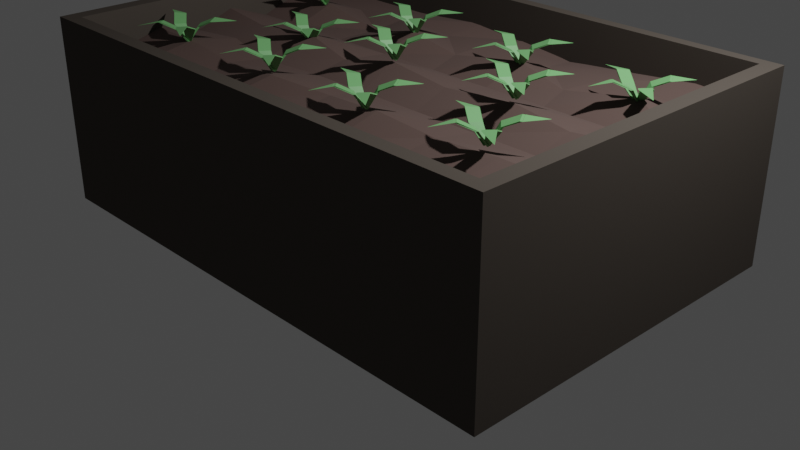 # Source: GardenBed.blend  (saved by Blender 3.4.6; exported with 4.5.12 LTS)
import bpy
from mathutils import Matrix  # noqa: F401  (used for matrix-valued properties, if any)

bpy.ops.wm.read_factory_settings(use_empty=True)
scene = bpy.context.scene
scene.name = 'Scene'

# ---- collections
col_collection = bpy.data.collections.new('Collection'); scene.collection.children.link(col_collection)

# ---- materials (node trees are filled in below, after node groups)
mat_material = bpy.data.materials.new('Material')
mat_material.alpha_threshold = 0.0
mat_material.use_transparent_shadow = False
mat_material.roughness = 0.5
mat_material.line_color = (0.0, 0.0, 0.0, 1.0)
mat_material_002 = bpy.data.materials.new('Material.002')
mat_material_002.use_transparent_shadow = False
mat_material_001 = bpy.data.materials.new('Material.001')
mat_material_001.use_transparent_shadow = False

# ---- material node trees
mat_material.use_nodes = True; mat_material.node_tree.nodes.clear()
_N = mat_material.node_tree.nodes; _L = mat_material.node_tree.links
n0 = _N.new('ShaderNodeOutputMaterial'); n0.name = 'Material Output'; n0.location = (300, 300)
n1 = _N.new('ShaderNodeBsdfPrincipled'); n1.name = 'Principled BSDF'; n1.location = (10, 300)
n1.distribution = 'GGX'
n1.subsurface_method = 'RANDOM_WALK_SKIN'
n1.inputs[0].default_value = (0.07983, 0.06809, 0.05823, 1.0)
n1.inputs[2].default_value = 1.0
n1.inputs[3].default_value = 1.45
n1.inputs[13].default_value = 0.0
n1.inputs[27].default_value = (0.0, 0.0, 0.0, 1.0)
n1.inputs[28].default_value = 1.0
_L.new(n1.outputs[0], n0.inputs[0])
n0.is_active_output = True
mat_material_002.use_nodes = True; mat_material_002.node_tree.nodes.clear()
_N = mat_material_002.node_tree.nodes; _L = mat_material_002.node_tree.links
n0 = _N.new('ShaderNodeBsdfPrincipled'); n0.name = 'Principled BSDF'; n0.location = (10, 300)
n0.distribution = 'GGX'
n0.subsurface_method = 'RANDOM_WALK_SKIN'
n0.inputs[0].default_value = (0.1007, 0.06493, 0.05642, 1.0)
n0.inputs[2].default_value = 1.0
n0.inputs[3].default_value = 1.45
n0.inputs[13].default_value = 0.5545
n0.inputs[27].default_value = (0.0, 0.0, 0.0, 1.0)
n0.inputs[28].default_value = 1.0
n1 = _N.new('ShaderNodeOutputMaterial'); n1.name = 'Material Output'; n1.location = (300, 300)
_L.new(n0.outputs[0], n1.inputs[0])
n1.is_active_output = True
mat_material_001.use_nodes = True; mat_material_001.node_tree.nodes.clear()
_N = mat_material_001.node_tree.nodes; _L = mat_material_001.node_tree.links
n0 = _N.new('ShaderNodeBsdfPrincipled'); n0.name = 'Principled BSDF'; n0.location = (10, 300)
n0.distribution = 'GGX'
n0.subsurface_method = 'RANDOM_WALK_SKIN'
n0.inputs[0].default_value = (0.1743, 0.4604, 0.1652, 1.0)
n0.inputs[3].default_value = 1.45
n0.inputs[27].default_value = (0.0, 0.0, 0.0, 1.0)
n0.inputs[28].default_value = 1.0
n1 = _N.new('ShaderNodeOutputMaterial'); n1.name = 'Material Output'; n1.location = (300, 300)
_L.new(n0.outputs[0], n1.inputs[0])
n1.is_active_output = True

# ---- world
world_world = bpy.data.worlds.new('World'); scene.world = world_world
world_world.use_nodes = True; world_world.node_tree.nodes.clear()
_N = world_world.node_tree.nodes; _L = world_world.node_tree.links
n0 = _N.new('ShaderNodeOutputWorld'); n0.name = 'World Output'; n0.location = (300, 300)
n1 = _N.new('ShaderNodeBackground'); n1.name = 'Background'; n1.location = (10, 300)
n1.inputs[0].default_value = (0.05088, 0.05088, 0.05088, 1.0)
_L.new(n1.outputs[0], n0.inputs[0])
n0.is_active_output = True
world_world.color = (0.05088, 0.05088, 0.05088)
world_world.use_sun_shadow = False
world_world.sun_shadow_jitter_overblur = 0.0

# ---- cameras
cam_camera = bpy.data.cameras.new('Camera')
cam_camera.clip_end = 100.0
cam_camera.ortho_scale = 7.314

# ---- lights
light_light = bpy.data.lights.new('Light', 'POINT')
light_light.transmission_factor = 0.0
light_light.energy = 1000.0
light_light.shadow_soft_size = 0.1
light_light.shadow_maximum_resolution = 0.006
light_light.use_absolute_resolution = True

# ---- meshes
me_cube = bpy.data.meshes.new('Cube')
me_cube.from_pydata([(0.8829, 0.8829, 1.0), (0.9386, 0.9442, -1.0), (0.8829, -0.8829, 1.0), (0.9386, -0.9564, -1.0), (-0.8829, 0.8829, 1.0), (-0.9371, 0.9442, -1.0), (-0.8829, -0.8829, 1.0), (-0.9371, -0.9564, -1.0), (0.9386, -0.9564, 1.0), (-0.9371, -0.9564, 1.0), (0.9386, 0.9442, 1.0), (-0.9371, 0.9442, 1.0), (0.8829, -0.8829, 0.2341), (-0.8829, -0.8829, 0.2341), (0.8829, 0.8829, 0.2341), (-0.8829, 0.8829, 0.2341)], [], [(0, 4, 15, 14), (3, 8, 9, 7), (7, 9, 11, 5), (5, 1, 3, 7), (1, 10, 8, 3), (5, 11, 10, 1), (2, 6, 9, 8), (0, 2, 8, 10), (6, 4, 11, 9), (4, 0, 10, 11), (14, 15, 13, 12), (2, 0, 14, 12), (4, 6, 13, 15), (6, 2, 12, 13)])
_uv = me_cube.uv_layers.new(name='UVMap')
_uv.uv.foreach_set('vector', [0.6396, 0.5146, 0.8604, 0.5146, 0.8604, 0.5146, 0.6396, 0.5146, 0.375, 0.75, 0.625, 0.75, 0.625, 1.0, 0.375, 1.0, 0.375, 0.0, 0.625, 0.0, 0.625, 0.25, 0.375, 0.25, 0.125, 0.5, 0.375, 0.5, 0.375, 0.75, 0.125, 0.75, 0.375, 0.5, 0.625, 0.5, 0.625, 0.75, 0.375, 0.75, 0.375, 0.25, 0.625, 0.25, 0.625, 0.5, 0.375, 0.5, 0.6396, 0.7354, 0.8604, 0.7354, 0.875, 0.75, 0.625, 0.75, 0.6396, 0.5146, 0.6396, 0.7354, 0.625, 0.75, 0.625, 0.5, 0.8604, 0.7354, 0.8604, 0.5146, 0.875, 0.5, 0.875, 0.75, 0.8604, 0.5146, 0.6396, 0.5146, 0.625, 0.5, 0.875, 0.5, 0.6396, 0.5146, 0.8604, 0.5146, 0.8604, 0.7354, 0.6396, 0.7354, 0.6396, 0.7354, 0.6396, 0.5146, 0.6396, 0.5146, 0.6396, 0.7354, 0.8604, 0.5146, 0.8604, 0.7354, 0.8604, 0.7354, 0.8604, 0.5146, 0.8604, 0.7354, 0.6396, 0.7354, 0.6396, 0.7354, 0.8604, 0.7354])
me_cube.materials.append(mat_material)
me_cube.use_mirror_vertex_groups = False
me_cube.update()
me_cube_001 = bpy.data.meshes.new('Cube.001')
me_cube_001.from_pydata([(-1.0, -1.0, -1.0), (-1.0, -1.0, 1.0), (-1.0, 1.0, -1.0), (-1.0, 1.0, 1.0), (1.0, -1.0, -1.0), (1.0, -1.0, 1.0), (1.0, 1.0, -1.0), (1.0, 1.0, 1.0), (-1.0, 0.75, -1.0), (-1.0, 0.5, -1.0), (-1.0, 0.25, -1.0), (-1.0, 0.0, -1.0), (-1.0, -0.25, -1.0), (-1.0, -0.5, -1.0), (-1.0, -0.75, -1.0), (-1.0, -0.75, 1.0), (-1.0, -0.5, 1.318), (-1.0, -0.25, 1.0), (-1.0, 0.0, 1.431), (-1.0, 0.25, 1.0), (-1.0, 0.5, 1.399), (-1.0, 0.75, 0.9951), (1.0, -0.75, -1.0), (1.0, -0.5, -1.0), (1.0, -0.25, -1.0), (1.0, 0.0, -1.0), (1.0, 0.25, -1.0), (1.0, 0.5, -1.0), (1.0, 0.75, -1.0), (1.0, 0.75, 1.0), (1.0, 0.5, 0.8316), (1.0, 0.25, 1.0), (1.0, 0.0, 1.431), (1.0, -0.25, 1.0), (1.0, -0.5, 1.318), (1.0, -0.75, 1.0), (0.75, 1.0, -1.0), (0.5, 1.0, -1.0), (0.25, 1.0, -1.0), (0.0, 1.0, -1.0), (-0.25, 1.0, -1.0), (-0.5, 1.0, -1.0), (-0.75, 1.0, -1.0), (-0.75, 1.0, 1.0), (-0.51, 1.022, 1.001), (-0.2203, 1.014, 1.152), (0.0, 1.0, 1.0), (0.227, 0.9676, 0.8402), (0.5, 1.0, 1.0), (0.7799, 1.003, 1.199), (-0.75, -1.0, -1.0), (-0.5, -1.0, -1.0), (-0.25, -1.0, -1.0), (0.0, -1.0, -1.0), (0.25, -1.0, -1.0), (0.5, -1.0, -1.0), (0.75, -1.0, -1.0), (0.75, -1.0, 1.0), (0.5273, -1.001, 1.132), (0.2252, -1.036, 0.9551), (0.02425, -1.025, 1.167), (-0.2643, -0.9936, 0.9183), (-0.4766, -0.9752, 1.061), (-0.7716, -1.049, 0.9976), (-0.75, 0.75, 1.0), (-0.5036, 0.7643, 1.084), (-0.25, 0.75, 1.0), (-0.03726, 0.7755, 1.116), (0.25, 0.75, 1.0), (0.5068, 0.7691, 1.102), (0.75, 0.75, 1.0), (-0.75, 0.5, 1.399), (-0.5109, 0.5494, 0.9393), (-0.2417, 0.4624, 1.397), (-0.03889, 0.4782, 1.095), (0.25, 0.5, 1.399), (0.4602, 0.4699, 1.074), (0.75, 0.5, 1.399), (-0.7663, 0.2748, 0.9515), (-0.5, 0.25, 1.0), (-0.25, 0.25, 1.0), (0.0, 0.25, 1.0), (0.25, 0.25, 1.0), (0.5, 0.25, 1.0), (0.75, 0.25, 1.0), (-0.7429, -0.02837, 1.291), (-0.456, -0.01311, 1.455), (-0.2415, -0.0532, 1.181), (-0.04493, 0.01338, 1.406), (0.2311, -0.02121, 1.278), (0.5271, -0.0103, 1.429), (0.7485, -0.02743, 1.253), (-0.7167, -0.2397, 1.163), (-0.5005, -0.3014, 1.02), (-0.25, -0.25, 1.0), (0.0, -0.25, 1.0), (0.25, -0.25, 1.0), (0.5, -0.25, 1.0), (0.75, -0.25, 1.0), (-0.75, -0.5, 1.318), (-0.5312, -0.4868, 1.071), (-0.2405, -0.5429, 1.316), (-0.009788, -0.4536, 1.131), (0.25, -0.5, 1.318), (0.481, -0.4688, 1.119), (0.75, -0.5, 1.318), (-0.738, -0.772, 1.132), (-0.4893, -0.72, 0.9789), (-0.269, -0.7892, 0.9978), (0.008364, -0.7327, 1.001), (0.25, -0.75, 1.0), (0.4709, -0.7922, 0.9466), (0.7494, -0.7881, 1.102), (0.75, 0.75, -1.0), (0.5, 0.75, -1.0), (0.25, 0.75, -1.0), (0.0, 0.75, -1.0), (-0.25, 0.75, -1.0), (-0.5, 0.75, -1.0), (-0.75, 0.75, -1.0), (0.75, 0.5, -1.0), (0.5, 0.5, -1.0), (0.25, 0.5, -1.0), (0.0, 0.5, -1.0), (-0.25, 0.5, -1.0), (-0.5, 0.5, -1.0), (-0.75, 0.5, -1.0), (0.75, 0.25, -1.0), (0.5, 0.25, -1.0), (0.25, 0.25, -1.0), (0.0, 0.25, -1.0), (-0.25, 0.25, -1.0), (-0.5, 0.25, -1.0), (-0.75, 0.25, -1.0), (0.75, 0.0, -1.0), (0.5, 0.0, -1.0), (0.25, 0.0, -1.0), (0.0, 0.0, -1.0), (-0.25, 0.0, -1.0), (-0.5, 0.0, -1.0), (-0.75, 0.0, -1.0), (0.75, -0.25, -1.0), (0.5, -0.25, -1.0), (0.25, -0.25, -1.0), (0.0, -0.25, -1.0), (-0.25, -0.25, -1.0), (-0.5, -0.25, -1.0), (-0.75, -0.25, -1.0), (0.75, -0.5, -1.0), (0.5, -0.5, -1.0), (0.25, -0.5, -1.0), (0.0, -0.5, -1.0), (-0.25, -0.5, -1.0), (-0.5, -0.5, -1.0), (-0.75, -0.5, -1.0), (0.75, -0.75, -1.0), (0.5, -0.75, -1.0), (0.25, -0.75, -1.0), (0.0, -0.75, -1.0), (-0.25, -0.75, -1.0), (-0.5, -0.75, -1.0), (-0.75, -0.75, -1.0)], [], [(8, 21, 3, 2), (36, 49, 7, 6), (22, 35, 5, 4), (50, 63, 1, 0), (155, 22, 4, 56), (106, 15, 1, 63), (43, 3, 21, 64), (64, 21, 20, 71), (71, 20, 19, 78), (78, 19, 18, 85), (85, 18, 17, 92), (92, 17, 16, 99), (99, 16, 15, 106), (36, 6, 28, 113), (113, 28, 27, 120), (120, 27, 26, 127), (127, 26, 25, 134), (134, 25, 24, 141), (141, 24, 23, 148), (148, 23, 22, 155), (6, 7, 29, 28), (28, 29, 30, 27), (27, 30, 31, 26), (26, 31, 32, 25), (25, 32, 33, 24), (24, 33, 34, 23), (23, 34, 35, 22), (0, 1, 15, 14), (14, 15, 16, 13), (13, 16, 17, 12), (12, 17, 18, 11), (11, 18, 19, 10), (10, 19, 20, 9), (9, 20, 21, 8), (13, 154, 161, 14), (154, 153, 160, 161), (153, 152, 159, 160), (152, 151, 158, 159), (151, 150, 157, 158), (150, 149, 156, 157), (149, 148, 155, 156), (12, 147, 154, 13), (147, 146, 153, 154), (146, 145, 152, 153), (145, 144, 151, 152), (144, 143, 150, 151), (143, 142, 149, 150), (142, 141, 148, 149), (11, 140, 147, 12), (140, 139, 146, 147), (139, 138, 145, 146), (138, 137, 144, 145), (137, 136, 143, 144), (136, 135, 142, 143), (135, 134, 141, 142), (10, 133, 140, 11), (133, 132, 139, 140), (132, 131, 138, 139), (131, 130, 137, 138), (130, 129, 136, 137), (129, 128, 135, 136), (128, 127, 134, 135), (9, 126, 133, 10), (126, 125, 132, 133), (125, 124, 131, 132), (124, 123, 130, 131), (123, 122, 129, 130), (122, 121, 128, 129), (121, 120, 127, 128), (8, 119, 126, 9), (119, 118, 125, 126), (118, 117, 124, 125), (117, 116, 123, 124), (116, 115, 122, 123), (115, 114, 121, 122), (114, 113, 120, 121), (2, 42, 119, 8), (42, 41, 118, 119), (41, 40, 117, 118), (40, 39, 116, 117), (39, 38, 115, 116), (38, 37, 114, 115), (37, 36, 113, 114), (34, 105, 112, 35), (105, 104, 111, 112), (104, 103, 110, 111), (103, 102, 109, 110), (102, 101, 108, 109), (101, 100, 107, 108), (100, 99, 106, 107), (33, 98, 105, 34), (98, 97, 104, 105), (97, 96, 103, 104), (96, 95, 102, 103), (95, 94, 101, 102), (94, 93, 100, 101), (93, 92, 99, 100), (32, 91, 98, 33), (91, 90, 97, 98), (90, 89, 96, 97), (89, 88, 95, 96), (88, 87, 94, 95), (87, 86, 93, 94), (86, 85, 92, 93), (31, 84, 91, 32), (84, 83, 90, 91), (83, 82, 89, 90), (82, 81, 88, 89), (81, 80, 87, 88), (80, 79, 86, 87), (79, 78, 85, 86), (30, 77, 84, 31), (77, 76, 83, 84), (76, 75, 82, 83), (75, 74, 81, 82), (74, 73, 80, 81), (73, 72, 79, 80), (72, 71, 78, 79), (29, 70, 77, 30), (70, 69, 76, 77), (69, 68, 75, 76), (68, 67, 74, 75), (67, 66, 73, 74), (66, 65, 72, 73), (65, 64, 71, 72), (7, 49, 70, 29), (49, 48, 69, 70), (48, 47, 68, 69), (47, 46, 67, 68), (46, 45, 66, 67), (45, 44, 65, 66), (44, 43, 64, 65), (35, 112, 57, 5), (112, 111, 58, 57), (111, 110, 59, 58), (110, 109, 60, 59), (109, 108, 61, 60), (108, 107, 62, 61), (107, 106, 63, 62), (14, 161, 50, 0), (161, 160, 51, 50), (160, 159, 52, 51), (159, 158, 53, 52), (158, 157, 54, 53), (157, 156, 55, 54), (156, 155, 56, 55), (4, 5, 57, 56), (56, 57, 58, 55), (55, 58, 59, 54), (54, 59, 60, 53), (53, 60, 61, 52), (52, 61, 62, 51), (51, 62, 63, 50), (2, 3, 43, 42), (42, 43, 44, 41), (41, 44, 45, 40), (40, 45, 46, 39), (39, 46, 47, 38), (38, 47, 48, 37), (37, 48, 49, 36)])
_uv = me_cube_001.uv_layers.new(name='UVMap')
_uv.uv.foreach_set('vector', [0.375, 0.2188, 0.625, 0.2188, 0.625, 0.25, 0.375, 0.25, 0.375, 0.4688, 0.625, 0.4688, 0.625, 0.5, 0.375, 0.5, 0.375, 0.7188, 0.625, 0.7188, 0.625, 0.75, 0.375, 0.75, 0.375, 0.9688, 0.625, 0.9688, 0.625, 1.0, 0.375, 1.0, 0.3438, 0.7188, 0.375, 0.7188, 0.375, 0.75, 0.3438, 0.75, 0.8438, 0.7188, 0.875, 0.7188, 0.875, 0.75, 0.8438, 0.75, 0.8438, 0.5, 0.875, 0.5, 0.875, 0.5312, 0.8438, 0.5312, 0.8438, 0.5312, 0.875, 0.5312, 0.875, 0.5625, 0.8438, 0.5625, 0.8438, 0.5625, 0.875, 0.5625, 0.875, 0.5938, 0.8438, 0.5938, 0.8438, 0.5938, 0.875, 0.5938, 0.875, 0.625, 0.8438, 0.625, 0.8438, 0.625, 0.875, 0.625, 0.875, 0.6562, 0.8438, 0.6562, 0.8438, 0.6562, 0.875, 0.6562, 0.875, 0.6875, 0.8438, 0.6875, 0.8438, 0.6875, 0.875, 0.6875, 0.875, 0.7188, 0.8438, 0.7188, 0.3438, 0.5, 0.375, 0.5, 0.375, 0.5312, 0.3438, 0.5312, 0.3438, 0.5312, 0.375, 0.5312, 0.375, 0.5625, 0.3438, 0.5625, 0.3438, 0.5625, 0.375, 0.5625, 0.375, 0.5938, 0.3438, 0.5938, 0.3438, 0.5938, 0.375, 0.5938, 0.375, 0.625, 0.3438, 0.625, 0.3438, 0.625, 0.375, 0.625, 0.375, 0.6562, 0.3438, 0.6562, 0.3438, 0.6562, 0.375, 0.6562, 0.375, 0.6875, 0.3438, 0.6875, 0.3438, 0.6875, 0.375, 0.6875, 0.375, 0.7188, 0.3438, 0.7188, 0.375, 0.5, 0.625, 0.5, 0.625, 0.5312, 0.375, 0.5312, 0.375, 0.5312, 0.625, 0.5312, 0.625, 0.5625, 0.375, 0.5625, 0.375, 0.5625, 0.625, 0.5625, 0.625, 0.5938, 0.375, 0.5938, 0.375, 0.5938, 0.625, 0.5938, 0.625, 0.625, 0.375, 0.625, 0.375, 0.625, 0.625, 0.625, 0.625, 0.6562, 0.375, 0.6562, 0.375, 0.6562, 0.625, 0.6562, 0.625, 0.6875, 0.375, 0.6875, 0.375, 0.6875, 0.625, 0.6875, 0.625, 0.7188, 0.375, 0.7188, 0.375, 0.0, 0.625, 0.0, 0.625, 0.03125, 0.375, 0.03125, 0.375, 0.03125, 0.625, 0.03125, 0.625, 0.0625, 0.375, 0.0625, 0.375, 0.0625, 0.625, 0.0625, 0.625, 0.09375, 0.375, 0.09375, 0.375, 0.09375, 0.625, 0.09375, 0.625, 0.125, 0.375, 0.125, 0.375, 0.125, 0.625, 0.125, 0.625, 0.1562, 0.375, 0.1562, 0.375, 0.1562, 0.625, 0.1562, 0.625, 0.1875, 0.375, 0.1875, 0.375, 0.1875, 0.625, 0.1875, 0.625, 0.2188, 0.375, 0.2188, 0.125, 0.6875, 0.1562, 0.6875, 0.1562, 0.7188, 0.125, 0.7188, 0.1562, 0.6875, 0.1875, 0.6875, 0.1875, 0.7188, 0.1562, 0.7188, 0.1875, 0.6875, 0.2188, 0.6875, 0.2188, 0.7188, 0.1875, 0.7188, 0.2188, 0.6875, 0.25, 0.6875, 0.25, 0.7188, 0.2188, 0.7188, 0.25, 0.6875, 0.2812, 0.6875, 0.2812, 0.7188, 0.25, 0.7188, 0.2812, 0.6875, 0.3125, 0.6875, 0.3125, 0.7188, 0.2812, 0.7188, 0.3125, 0.6875, 0.3438, 0.6875, 0.3438, 0.7188, 0.3125, 0.7188, 0.125, 0.6562, 0.1562, 0.6562, 0.1562, 0.6875, 0.125, 0.6875, 0.1562, 0.6562, 0.1875, 0.6562, 0.1875, 0.6875, 0.1562, 0.6875, 0.1875, 0.6562, 0.2188, 0.6563, 0.2188, 0.6875, 0.1875, 0.6875, 0.2188, 0.6563, 0.25, 0.6563, 0.25, 0.6875, 0.2188, 0.6875, 0.25, 0.6563, 0.2812, 0.6562, 0.2812, 0.6875, 0.25, 0.6875, 0.2812, 0.6562, 0.3125, 0.6562, 0.3125, 0.6875, 0.2812, 0.6875, 0.3125, 0.6562, 0.3438, 0.6562, 0.3438, 0.6875, 0.3125, 0.6875, 0.125, 0.625, 0.1562, 0.625, 0.1562, 0.6562, 0.125, 0.6562, 0.1562, 0.625, 0.1875, 0.625, 0.1875, 0.6562, 0.1562, 0.6562, 0.1875, 0.625, 0.2188, 0.625, 0.2188, 0.6563, 0.1875, 0.6562, 0.2188, 0.625, 0.25, 0.625, 0.25, 0.6563, 0.2188, 0.6563, 0.25, 0.625, 0.2812, 0.625, 0.2812, 0.6562, 0.25, 0.6563, 0.2812, 0.625, 0.3125, 0.625, 0.3125, 0.6562, 0.2812, 0.6562, 0.3125, 0.625, 0.3438, 0.625, 0.3438, 0.6562, 0.3125, 0.6562, 0.125, 0.5938, 0.1562, 0.5938, 0.1562, 0.625, 0.125, 0.625, 0.1562, 0.5938, 0.1875, 0.5938, 0.1875, 0.625, 0.1562, 0.625, 0.1875, 0.5938, 0.2188, 0.5938, 0.2188, 0.625, 0.1875, 0.625, 0.2188, 0.5938, 0.25, 0.5938, 0.25, 0.625, 0.2188, 0.625, 0.25, 0.5938, 0.2812, 0.5938, 0.2812, 0.625, 0.25, 0.625, 0.2812, 0.5938, 0.3125, 0.5938, 0.3125, 0.625, 0.2812, 0.625, 0.3125, 0.5938, 0.3438, 0.5938, 0.3438, 0.625, 0.3125, 0.625, 0.125, 0.5625, 0.1562, 0.5625, 0.1562, 0.5938, 0.125, 0.5938, 0.1562, 0.5625, 0.1875, 0.5625, 0.1875, 0.5938, 0.1562, 0.5938, 0.1875, 0.5625, 0.2188, 0.5625, 0.2188, 0.5938, 0.1875, 0.5938, 0.2188, 0.5625, 0.25, 0.5625, 0.25, 0.5938, 0.2188, 0.5938, 0.25, 0.5625, 0.2812, 0.5625, 0.2812, 0.5938, 0.25, 0.5938, 0.2812, 0.5625, 0.3125, 0.5625, 0.3125, 0.5938, 0.2812, 0.5938, 0.3125, 0.5625, 0.3438, 0.5625, 0.3438, 0.5938, 0.3125, 0.5938, 0.125, 0.5312, 0.1562, 0.5312, 0.1562, 0.5625, 0.125, 0.5625, 0.1562, 0.5312, 0.1875, 0.5312, 0.1875, 0.5625, 0.1562, 0.5625, 0.1875, 0.5312, 0.2188, 0.5312, 0.2188, 0.5625, 0.1875, 0.5625, 0.2188, 0.5312, 0.25, 0.5312, 0.25, 0.5625, 0.2188, 0.5625, 0.25, 0.5312, 0.2812, 0.5312, 0.2812, 0.5625, 0.25, 0.5625, 0.2812, 0.5312, 0.3125, 0.5312, 0.3125, 0.5625, 0.2812, 0.5625, 0.3125, 0.5312, 0.3438, 0.5312, 0.3438, 0.5625, 0.3125, 0.5625, 0.125, 0.5, 0.1562, 0.5, 0.1562, 0.5312, 0.125, 0.5312, 0.1562, 0.5, 0.1875, 0.5, 0.1875, 0.5312, 0.1562, 0.5312, 0.1875, 0.5, 0.2188, 0.5, 0.2188, 0.5312, 0.1875, 0.5312, 0.2188, 0.5, 0.25, 0.5, 0.25, 0.5312, 0.2188, 0.5312, 0.25, 0.5, 0.2812, 0.5, 0.2812, 0.5312, 0.25, 0.5312, 0.2812, 0.5, 0.3125, 0.5, 0.3125, 0.5312, 0.2812, 0.5312, 0.3125, 0.5, 0.3438, 0.5, 0.3438, 0.5312, 0.3125, 0.5312, 0.625, 0.6875, 0.6562, 0.6875, 0.6562, 0.7188, 0.625, 0.7188, 0.6562, 0.6875, 0.6875, 0.6875, 0.6875, 0.7188, 0.6562, 0.7188, 0.6875, 0.6875, 0.7188, 0.6875, 0.7188, 0.7188, 0.6875, 0.7188, 0.7188, 0.6875, 0.75, 0.6875, 0.75, 0.7188, 0.7188, 0.7188, 0.75, 0.6875, 0.7812, 0.6875, 0.7812, 0.7188, 0.75, 0.7188, 0.7812, 0.6875, 0.8125, 0.6875, 0.8125, 0.7188, 0.7812, 0.7188, 0.8125, 0.6875, 0.8438, 0.6875, 0.8438, 0.7188, 0.8125, 0.7188, 0.625, 0.6562, 0.6562, 0.6562, 0.6562, 0.6875, 0.625, 0.6875, 0.6562, 0.6562, 0.6875, 0.6562, 0.6875, 0.6875, 0.6562, 0.6875, 0.6875, 0.6562, 0.7188, 0.6563, 0.7188, 0.6875, 0.6875, 0.6875, 0.7188, 0.6563, 0.75, 0.6563, 0.75, 0.6875, 0.7188, 0.6875, 0.75, 0.6563, 0.7812, 0.6562, 0.7812, 0.6875, 0.75, 0.6875, 0.7812, 0.6562, 0.8125, 0.6562, 0.8125, 0.6875, 0.7812, 0.6875, 0.8125, 0.6562, 0.8438, 0.6562, 0.8438, 0.6875, 0.8125, 0.6875, 0.625, 0.625, 0.6562, 0.625, 0.6562, 0.6562, 0.625, 0.6562, 0.6562, 0.625, 0.6875, 0.625, 0.6875, 0.6562, 0.6562, 0.6562, 0.6875, 0.625, 0.7188, 0.625, 0.7188, 0.6563, 0.6875, 0.6562, 0.7188, 0.625, 0.75, 0.625, 0.75, 0.6563, 0.7188, 0.6563, 0.75, 0.625, 0.7812, 0.625, 0.7812, 0.6562, 0.75, 0.6563, 0.7812, 0.625, 0.8125, 0.625, 0.8125, 0.6562, 0.7812, 0.6562, 0.8125, 0.625, 0.8438, 0.625, 0.8438, 0.6562, 0.8125, 0.6562, 0.625, 0.5938, 0.6562, 0.5938, 0.6562, 0.625, 0.625, 0.625, 0.6562, 0.5938, 0.6875, 0.5938, 0.6875, 0.625, 0.6562, 0.625, 0.6875, 0.5938, 0.7188, 0.5938, 0.7188, 0.625, 0.6875, 0.625, 0.7188, 0.5938, 0.75, 0.5938, 0.75, 0.625, 0.7188, 0.625, 0.75, 0.5938, 0.7812, 0.5938, 0.7812, 0.625, 0.75, 0.625, 0.7812, 0.5938, 0.8125, 0.5938, 0.8125, 0.625, 0.7812, 0.625, 0.8125, 0.5938, 0.8438, 0.5938, 0.8438, 0.625, 0.8125, 0.625, 0.625, 0.5625, 0.6562, 0.5625, 0.6562, 0.5938, 0.625, 0.5938, 0.6562, 0.5625, 0.6875, 0.5625, 0.6875, 0.5938, 0.6562, 0.5938, 0.6875, 0.5625, 0.7188, 0.5625, 0.7188, 0.5938, 0.6875, 0.5938, 0.7188, 0.5625, 0.75, 0.5625, 0.75, 0.5938, 0.7188, 0.5938, 0.75, 0.5625, 0.7812, 0.5625, 0.7812, 0.5938, 0.75, 0.5938, 0.7812, 0.5625, 0.8125, 0.5625, 0.8125, 0.5938, 0.7812, 0.5938, 0.8125, 0.5625, 0.8438, 0.5625, 0.8438, 0.5938, 0.8125, 0.5938, 0.625, 0.5312, 0.6562, 0.5312, 0.6562, 0.5625, 0.625, 0.5625, 0.6562, 0.5312, 0.6875, 0.5312, 0.6875, 0.5625, 0.6562, 0.5625, 0.6875, 0.5312, 0.7188, 0.5312, 0.7188, 0.5625, 0.6875, 0.5625, 0.7188, 0.5312, 0.75, 0.5312, 0.75, 0.5625, 0.7188, 0.5625, 0.75, 0.5312, 0.7812, 0.5312, 0.7812, 0.5625, 0.75, 0.5625, 0.7812, 0.5312, 0.8125, 0.5312, 0.8125, 0.5625, 0.7812, 0.5625, 0.8125, 0.5312, 0.8438, 0.5312, 0.8438, 0.5625, 0.8125, 0.5625, 0.625, 0.5, 0.6562, 0.5, 0.6562, 0.5312, 0.625, 0.5312, 0.6562, 0.5, 0.6875, 0.5, 0.6875, 0.5312, 0.6562, 0.5312, 0.6875, 0.5, 0.7188, 0.5, 0.7188, 0.5312, 0.6875, 0.5312, 0.7188, 0.5, 0.75, 0.5, 0.75, 0.5312, 0.7188, 0.5312, 0.75, 0.5, 0.7812, 0.5, 0.7812, 0.5312, 0.75, 0.5312, 0.7812, 0.5, 0.8125, 0.5, 0.8125, 0.5312, 0.7812, 0.5312, 0.8125, 0.5, 0.8438, 0.5, 0.8438, 0.5312, 0.8125, 0.5312, 0.625, 0.7188, 0.6562, 0.7188, 0.6562, 0.75, 0.625, 0.75, 0.6562, 0.7188, 0.6875, 0.7188, 0.6875, 0.75, 0.6562, 0.75, 0.6875, 0.7188, 0.7188, 0.7188, 0.7188, 0.75, 0.6875, 0.75, 0.7188, 0.7188, 0.75, 0.7188, 0.75, 0.75, 0.7188, 0.75, 0.75, 0.7188, 0.7812, 0.7188, 0.7812, 0.75, 0.75, 0.75, 0.7812, 0.7188, 0.8125, 0.7188, 0.8125, 0.75, 0.7812, 0.75, 0.8125, 0.7188, 0.8438, 0.7188, 0.8438, 0.75, 0.8125, 0.75, 0.125, 0.7188, 0.1562, 0.7188, 0.1562, 0.75, 0.125, 0.75, 0.1562, 0.7188, 0.1875, 0.7188, 0.1875, 0.75, 0.1562, 0.75, 0.1875, 0.7188, 0.2188, 0.7188, 0.2188, 0.75, 0.1875, 0.75, 0.2188, 0.7188, 0.25, 0.7188, 0.25, 0.75, 0.2188, 0.75, 0.25, 0.7188, 0.2812, 0.7188, 0.2812, 0.75, 0.25, 0.75, 0.2812, 0.7188, 0.3125, 0.7188, 0.3125, 0.75, 0.2812, 0.75, 0.3125, 0.7188, 0.3438, 0.7188, 0.3438, 0.75, 0.3125, 0.75, 0.375, 0.75, 0.625, 0.75, 0.625, 0.7812, 0.375, 0.7812, 0.375, 0.7812, 0.625, 0.7812, 0.625, 0.8125, 0.375, 0.8125, 0.375, 0.8125, 0.625, 0.8125, 0.625, 0.8438, 0.375, 0.8438, 0.375, 0.8438, 0.625, 0.8438, 0.625, 0.875, 0.375, 0.875, 0.375, 0.875, 0.625, 0.875, 0.625, 0.9062, 0.375, 0.9062, 0.375, 0.9062, 0.625, 0.9062, 0.625, 0.9375, 0.375, 0.9375, 0.375, 0.9375, 0.625, 0.9375, 0.625, 0.9688, 0.375, 0.9688, 0.375, 0.25, 0.625, 0.25, 0.625, 0.2812, 0.375, 0.2812, 0.375, 0.2812, 0.625, 0.2812, 0.625, 0.3125, 0.375, 0.3125, 0.375, 0.3125, 0.625, 0.3125, 0.625, 0.3438, 0.375, 0.3438, 0.375, 0.3438, 0.625, 0.3438, 0.625, 0.375, 0.375, 0.375, 0.375, 0.375, 0.625, 0.375, 0.625, 0.4062, 0.375, 0.4062, 0.375, 0.4062, 0.625, 0.4062, 0.625, 0.4375, 0.375, 0.4375, 0.375, 0.4375, 0.625, 0.4375, 0.625, 0.4688, 0.375, 0.4688])
me_cube_001.materials.append(mat_material_002)
me_cube_001.update()
me_cube_007 = bpy.data.meshes.new('Cube.007')
me_cube_007.from_pydata([(-0.01086, -0.7864, -1.052), (-5.444, 5.004, -0.5312), (-0.1823, -0.5738, -1.052), (-5.444, 5.082, -0.5312), (0.2325, 0.5392, -1.028), (-5.286, 5.004, -0.5312), (0.06099, 0.7518, -1.028), (-5.286, 5.082, -0.5312), (-1.618, -1.721, -0.6371), (-3.163, 1.488, -0.4575), (-3.375, 1.921, -0.4628), (-1.859, -1.404, -0.6377), (-2.486, 4.846, -0.5015), (-1.216, 1.963, -0.6557), (-2.274, 4.414, -0.4962), (-0.975, 1.646, -0.6551), (0.2865, -0.2313, -1.052), (-3.251, -12.51, -0.5312), (0.1639, -0.611, -1.052), (-3.28, -12.49, -0.5312), (-0.1382, 0.7291, -1.028), (-3.21, -12.11, -0.5312), (-0.2608, 0.3494, -1.028), (-3.239, -12.09, -0.5312), (0.214, -4.548, -0.6371), (-1.367, -7.634, -0.4575), (-1.581, -8.059, -0.4628), (0.035, -5.077, -0.6377), (-2.427, -5.048, -0.5015), (-1.037, -2.575, -0.6557), (-2.213, -4.623, -0.4962), (-0.8581, -2.046, -0.6551), (0.1379, 0.7481, -1.05), (4.884, -8.291, -0.5293), (0.285, 0.4339, -1.051), (4.877, -8.366, -0.5293), (-0.2193, -0.3859, -1.026), (4.731, -8.191, -0.5293), (-0.07219, -0.7002, -1.026), (4.724, -8.267, -0.5293), (1.783, 0.6445, -0.6352), (2.99, -3.443, -0.4557), (3.157, -3.996, -0.4609), (1.988, 0.1855, -0.6358), (2.027, -6.277, -0.4996), (1.057, -2.679, -0.6538), (1.861, -5.724, -0.4944), (0.852, -2.22, -0.6532), (-0.3383, 0.1399, -1.043), (0.8582, 15.21, -0.5217), (-0.2893, 0.6209, -1.043), (0.8874, 15.22, -0.5217), (0.2021, -0.251, -1.018), (0.8866, 14.8, -0.5217), (0.2511, 0.23, -1.018), (0.9158, 14.81, -0.5217), (-0.9763, 4.123, -0.6276), (-0.05059, 8.688, -0.448), (0.07355, 9.312, -0.4533), (-0.9008, 4.802, -0.6282), (1.329, 7.542, -0.492), (0.476, 3.745, -0.6462), (1.205, 6.918, -0.4867), (0.4005, 3.066, -0.6456)], [], [(9, 1, 3, 10), (10, 3, 7, 12), (12, 7, 5, 14), (14, 5, 1, 9), (2, 6, 4, 0), (7, 3, 1, 5), (4, 15, 8, 0), (15, 14, 9, 8), (6, 13, 15, 4), (13, 12, 14, 15), (2, 11, 13, 6), (11, 10, 12, 13), (0, 8, 11, 2), (8, 9, 10, 11), (25, 17, 19, 26), (26, 19, 23, 28), (28, 23, 21, 30), (30, 21, 17, 25), (18, 22, 20, 16), (23, 19, 17, 21), (20, 31, 24, 16), (31, 30, 25, 24), (22, 29, 31, 20), (29, 28, 30, 31), (18, 27, 29, 22), (27, 26, 28, 29), (16, 24, 27, 18), (24, 25, 26, 27), (41, 33, 35, 42), (42, 35, 39, 44), (44, 39, 37, 46), (46, 37, 33, 41), (34, 38, 36, 32), (39, 35, 33, 37), (36, 47, 40, 32), (47, 46, 41, 40), (38, 45, 47, 36), (45, 44, 46, 47), (34, 43, 45, 38), (43, 42, 44, 45), (32, 40, 43, 34), (40, 41, 42, 43), (57, 49, 51, 58), (58, 51, 55, 60), (60, 55, 53, 62), (62, 53, 49, 57), (50, 54, 52, 48), (55, 51, 49, 53), (52, 63, 56, 48), (63, 62, 57, 56), (54, 61, 63, 52), (61, 60, 62, 63), (50, 59, 61, 54), (59, 58, 60, 61), (48, 56, 59, 50), (56, 57, 58, 59)])
_uv = me_cube_007.uv_layers.new(name='UVMap')
_uv.uv.foreach_set('vector', [0.5417, 0.0, 0.625, 0.0, 0.625, 0.25, 0.5417, 0.25, 0.5417, 0.25, 0.625, 0.25, 0.625, 0.5, 0.5417, 0.5, 0.5417, 0.5, 0.625, 0.5, 0.625, 0.75, 0.5417, 0.75, 0.5417, 0.75, 0.625, 0.75, 0.625, 1.0, 0.5417, 1.0, 0.125, 0.5, 0.375, 0.5, 0.375, 0.75, 0.125, 0.75, 0.625, 0.5, 0.875, 0.5, 0.875, 0.75, 0.625, 0.75, 0.375, 0.75, 0.4583, 0.75, 0.4583, 1.0, 0.375, 1.0, 0.4583, 0.75, 0.5417, 0.75, 0.5417, 1.0, 0.4583, 1.0, 0.375, 0.5, 0.4583, 0.5, 0.4583, 0.75, 0.375, 0.75, 0.4583, 0.5, 0.5417, 0.5, 0.5417, 0.75, 0.4583, 0.75, 0.375, 0.25, 0.4583, 0.25, 0.4583, 0.5, 0.375, 0.5, 0.4583, 0.25, 0.5417, 0.25, 0.5417, 0.5, 0.4583, 0.5, 0.375, 0.0, 0.4583, 0.0, 0.4583, 0.25, 0.375, 0.25, 0.4583, 0.0, 0.5417, 0.0, 0.5417, 0.25, 0.4583, 0.25, 0.5417, 0.0, 0.625, 0.0, 0.625, 0.25, 0.5417, 0.25, 0.5417, 0.25, 0.625, 0.25, 0.625, 0.5, 0.5417, 0.5, 0.5417, 0.5, 0.625, 0.5, 0.625, 0.75, 0.5417, 0.75, 0.5417, 0.75, 0.625, 0.75, 0.625, 1.0, 0.5417, 1.0, 0.125, 0.5, 0.375, 0.5, 0.375, 0.75, 0.125, 0.75, 0.625, 0.5, 0.875, 0.5, 0.875, 0.75, 0.625, 0.75, 0.375, 0.75, 0.4583, 0.75, 0.4583, 1.0, 0.375, 1.0, 0.4583, 0.75, 0.5417, 0.75, 0.5417, 1.0, 0.4583, 1.0, 0.375, 0.5, 0.4583, 0.5, 0.4583, 0.75, 0.375, 0.75, 0.4583, 0.5, 0.5417, 0.5, 0.5417, 0.75, 0.4583, 0.75, 0.375, 0.25, 0.4583, 0.25, 0.4583, 0.5, 0.375, 0.5, 0.4583, 0.25, 0.5417, 0.25, 0.5417, 0.5, 0.4583, 0.5, 0.375, 0.0, 0.4583, 0.0, 0.4583, 0.25, 0.375, 0.25, 0.4583, 0.0, 0.5417, 0.0, 0.5417, 0.25, 0.4583, 0.25, 0.5417, 0.0, 0.625, 0.0, 0.625, 0.25, 0.5417, 0.25, 0.5417, 0.25, 0.625, 0.25, 0.625, 0.5, 0.5417, 0.5, 0.5417, 0.5, 0.625, 0.5, 0.625, 0.75, 0.5417, 0.75, 0.5417, 0.75, 0.625, 0.75, 0.625, 1.0, 0.5417, 1.0, 0.125, 0.5, 0.375, 0.5, 0.375, 0.75, 0.125, 0.75, 0.625, 0.5, 0.875, 0.5, 0.875, 0.75, 0.625, 0.75, 0.375, 0.75, 0.4583, 0.75, 0.4583, 1.0, 0.375, 1.0, 0.4583, 0.75, 0.5417, 0.75, 0.5417, 1.0, 0.4583, 1.0, 0.375, 0.5, 0.4583, 0.5, 0.4583, 0.75, 0.375, 0.75, 0.4583, 0.5, 0.5417, 0.5, 0.5417, 0.75, 0.4583, 0.75, 0.375, 0.25, 0.4583, 0.25, 0.4583, 0.5, 0.375, 0.5, 0.4583, 0.25, 0.5417, 0.25, 0.5417, 0.5, 0.4583, 0.5, 0.375, 0.0, 0.4583, 0.0, 0.4583, 0.25, 0.375, 0.25, 0.4583, 0.0, 0.5417, 0.0, 0.5417, 0.25, 0.4583, 0.25, 0.5417, 0.0, 0.625, 0.0, 0.625, 0.25, 0.5417, 0.25, 0.5417, 0.25, 0.625, 0.25, 0.625, 0.5, 0.5417, 0.5, 0.5417, 0.5, 0.625, 0.5, 0.625, 0.75, 0.5417, 0.75, 0.5417, 0.75, 0.625, 0.75, 0.625, 1.0, 0.5417, 1.0, 0.125, 0.5, 0.375, 0.5, 0.375, 0.75, 0.125, 0.75, 0.625, 0.5, 0.875, 0.5, 0.875, 0.75, 0.625, 0.75, 0.375, 0.75, 0.4583, 0.75, 0.4583, 1.0, 0.375, 1.0, 0.4583, 0.75, 0.5417, 0.75, 0.5417, 1.0, 0.4583, 1.0, 0.375, 0.5, 0.4583, 0.5, 0.4583, 0.75, 0.375, 0.75, 0.4583, 0.5, 0.5417, 0.5, 0.5417, 0.75, 0.4583, 0.75, 0.375, 0.25, 0.4583, 0.25, 0.4583, 0.5, 0.375, 0.5, 0.4583, 0.25, 0.5417, 0.25, 0.5417, 0.5, 0.4583, 0.5, 0.375, 0.0, 0.4583, 0.0, 0.4583, 0.25, 0.375, 0.25, 0.4583, 0.0, 0.5417, 0.0, 0.5417, 0.25, 0.4583, 0.25])
me_cube_007.materials.append(mat_material_001)
me_cube_007.update()
me_cube_002 = bpy.data.meshes.new('Cube.002')
me_cube_002.from_pydata([(-0.01086, -0.7864, -1.052), (-5.444, 5.004, -0.5312), (-0.1823, -0.5738, -1.052), (-5.444, 5.082, -0.5312), (0.2325, 0.5392, -1.028), (-5.286, 5.004, -0.5312), (0.06099, 0.7518, -1.028), (-5.286, 5.082, -0.5312), (-1.618, -1.721, -0.6371), (-3.163, 1.488, -0.4575), (-3.375, 1.921, -0.4628), (-1.859, -1.404, -0.6377), (-2.486, 4.846, -0.5015), (-1.216, 1.963, -0.6557), (-2.274, 4.414, -0.4962), (-0.975, 1.646, -0.6551), (0.2865, -0.2313, -1.052), (-3.251, -12.51, -0.5312), (0.1639, -0.611, -1.052), (-3.28, -12.49, -0.5312), (-0.1382, 0.7291, -1.028), (-3.21, -12.11, -0.5312), (-0.2608, 0.3494, -1.028), (-3.239, -12.09, -0.5312), (0.214, -4.548, -0.6371), (-1.367, -7.634, -0.4575), (-1.581, -8.059, -0.4628), (0.035, -5.077, -0.6377), (-2.427, -5.048, -0.5015), (-1.037, -2.575, -0.6557), (-2.213, -4.623, -0.4962), (-0.8581, -2.046, -0.6551), (0.1379, 0.7481, -1.05), (4.884, -8.291, -0.5293), (0.285, 0.4339, -1.051), (4.877, -8.366, -0.5293), (-0.2193, -0.3859, -1.026), (4.731, -8.191, -0.5293), (-0.07219, -0.7002, -1.026), (4.724, -8.267, -0.5293), (1.783, 0.6445, -0.6352), (2.99, -3.443, -0.4557), (3.157, -3.996, -0.4609), (1.988, 0.1855, -0.6358), (2.027, -6.277, -0.4996), (1.057, -2.679, -0.6538), (1.861, -5.724, -0.4944), (0.852, -2.22, -0.6532), (-0.3383, 0.1399, -1.043), (0.8582, 15.21, -0.5217), (-0.2893, 0.6209, -1.043), (0.8874, 15.22, -0.5217), (0.2021, -0.251, -1.018), (0.8866, 14.8, -0.5217), (0.2511, 0.23, -1.018), (0.9158, 14.81, -0.5217), (-0.9763, 4.123, -0.6276), (-0.05059, 8.688, -0.448), (0.07355, 9.312, -0.4533), (-0.9008, 4.802, -0.6282), (1.329, 7.542, -0.492), (0.476, 3.745, -0.6462), (1.205, 6.918, -0.4867), (0.4005, 3.066, -0.6456)], [], [(9, 1, 3, 10), (10, 3, 7, 12), (12, 7, 5, 14), (14, 5, 1, 9), (2, 6, 4, 0), (7, 3, 1, 5), (4, 15, 8, 0), (15, 14, 9, 8), (6, 13, 15, 4), (13, 12, 14, 15), (2, 11, 13, 6), (11, 10, 12, 13), (0, 8, 11, 2), (8, 9, 10, 11), (25, 17, 19, 26), (26, 19, 23, 28), (28, 23, 21, 30), (30, 21, 17, 25), (18, 22, 20, 16), (23, 19, 17, 21), (20, 31, 24, 16), (31, 30, 25, 24), (22, 29, 31, 20), (29, 28, 30, 31), (18, 27, 29, 22), (27, 26, 28, 29), (16, 24, 27, 18), (24, 25, 26, 27), (41, 33, 35, 42), (42, 35, 39, 44), (44, 39, 37, 46), (46, 37, 33, 41), (34, 38, 36, 32), (39, 35, 33, 37), (36, 47, 40, 32), (47, 46, 41, 40), (38, 45, 47, 36), (45, 44, 46, 47), (34, 43, 45, 38), (43, 42, 44, 45), (32, 40, 43, 34), (40, 41, 42, 43), (57, 49, 51, 58), (58, 51, 55, 60), (60, 55, 53, 62), (62, 53, 49, 57), (50, 54, 52, 48), (55, 51, 49, 53), (52, 63, 56, 48), (63, 62, 57, 56), (54, 61, 63, 52), (61, 60, 62, 63), (50, 59, 61, 54), (59, 58, 60, 61), (48, 56, 59, 50), (56, 57, 58, 59)])
_uv = me_cube_002.uv_layers.new(name='UVMap')
_uv.uv.foreach_set('vector', [0.5417, 0.0, 0.625, 0.0, 0.625, 0.25, 0.5417, 0.25, 0.5417, 0.25, 0.625, 0.25, 0.625, 0.5, 0.5417, 0.5, 0.5417, 0.5, 0.625, 0.5, 0.625, 0.75, 0.5417, 0.75, 0.5417, 0.75, 0.625, 0.75, 0.625, 1.0, 0.5417, 1.0, 0.125, 0.5, 0.375, 0.5, 0.375, 0.75, 0.125, 0.75, 0.625, 0.5, 0.875, 0.5, 0.875, 0.75, 0.625, 0.75, 0.375, 0.75, 0.4583, 0.75, 0.4583, 1.0, 0.375, 1.0, 0.4583, 0.75, 0.5417, 0.75, 0.5417, 1.0, 0.4583, 1.0, 0.375, 0.5, 0.4583, 0.5, 0.4583, 0.75, 0.375, 0.75, 0.4583, 0.5, 0.5417, 0.5, 0.5417, 0.75, 0.4583, 0.75, 0.375, 0.25, 0.4583, 0.25, 0.4583, 0.5, 0.375, 0.5, 0.4583, 0.25, 0.5417, 0.25, 0.5417, 0.5, 0.4583, 0.5, 0.375, 0.0, 0.4583, 0.0, 0.4583, 0.25, 0.375, 0.25, 0.4583, 0.0, 0.5417, 0.0, 0.5417, 0.25, 0.4583, 0.25, 0.5417, 0.0, 0.625, 0.0, 0.625, 0.25, 0.5417, 0.25, 0.5417, 0.25, 0.625, 0.25, 0.625, 0.5, 0.5417, 0.5, 0.5417, 0.5, 0.625, 0.5, 0.625, 0.75, 0.5417, 0.75, 0.5417, 0.75, 0.625, 0.75, 0.625, 1.0, 0.5417, 1.0, 0.125, 0.5, 0.375, 0.5, 0.375, 0.75, 0.125, 0.75, 0.625, 0.5, 0.875, 0.5, 0.875, 0.75, 0.625, 0.75, 0.375, 0.75, 0.4583, 0.75, 0.4583, 1.0, 0.375, 1.0, 0.4583, 0.75, 0.5417, 0.75, 0.5417, 1.0, 0.4583, 1.0, 0.375, 0.5, 0.4583, 0.5, 0.4583, 0.75, 0.375, 0.75, 0.4583, 0.5, 0.5417, 0.5, 0.5417, 0.75, 0.4583, 0.75, 0.375, 0.25, 0.4583, 0.25, 0.4583, 0.5, 0.375, 0.5, 0.4583, 0.25, 0.5417, 0.25, 0.5417, 0.5, 0.4583, 0.5, 0.375, 0.0, 0.4583, 0.0, 0.4583, 0.25, 0.375, 0.25, 0.4583, 0.0, 0.5417, 0.0, 0.5417, 0.25, 0.4583, 0.25, 0.5417, 0.0, 0.625, 0.0, 0.625, 0.25, 0.5417, 0.25, 0.5417, 0.25, 0.625, 0.25, 0.625, 0.5, 0.5417, 0.5, 0.5417, 0.5, 0.625, 0.5, 0.625, 0.75, 0.5417, 0.75, 0.5417, 0.75, 0.625, 0.75, 0.625, 1.0, 0.5417, 1.0, 0.125, 0.5, 0.375, 0.5, 0.375, 0.75, 0.125, 0.75, 0.625, 0.5, 0.875, 0.5, 0.875, 0.75, 0.625, 0.75, 0.375, 0.75, 0.4583, 0.75, 0.4583, 1.0, 0.375, 1.0, 0.4583, 0.75, 0.5417, 0.75, 0.5417, 1.0, 0.4583, 1.0, 0.375, 0.5, 0.4583, 0.5, 0.4583, 0.75, 0.375, 0.75, 0.4583, 0.5, 0.5417, 0.5, 0.5417, 0.75, 0.4583, 0.75, 0.375, 0.25, 0.4583, 0.25, 0.4583, 0.5, 0.375, 0.5, 0.4583, 0.25, 0.5417, 0.25, 0.5417, 0.5, 0.4583, 0.5, 0.375, 0.0, 0.4583, 0.0, 0.4583, 0.25, 0.375, 0.25, 0.4583, 0.0, 0.5417, 0.0, 0.5417, 0.25, 0.4583, 0.25, 0.5417, 0.0, 0.625, 0.0, 0.625, 0.25, 0.5417, 0.25, 0.5417, 0.25, 0.625, 0.25, 0.625, 0.5, 0.5417, 0.5, 0.5417, 0.5, 0.625, 0.5, 0.625, 0.75, 0.5417, 0.75, 0.5417, 0.75, 0.625, 0.75, 0.625, 1.0, 0.5417, 1.0, 0.125, 0.5, 0.375, 0.5, 0.375, 0.75, 0.125, 0.75, 0.625, 0.5, 0.875, 0.5, 0.875, 0.75, 0.625, 0.75, 0.375, 0.75, 0.4583, 0.75, 0.4583, 1.0, 0.375, 1.0, 0.4583, 0.75, 0.5417, 0.75, 0.5417, 1.0, 0.4583, 1.0, 0.375, 0.5, 0.4583, 0.5, 0.4583, 0.75, 0.375, 0.75, 0.4583, 0.5, 0.5417, 0.5, 0.5417, 0.75, 0.4583, 0.75, 0.375, 0.25, 0.4583, 0.25, 0.4583, 0.5, 0.375, 0.5, 0.4583, 0.25, 0.5417, 0.25, 0.5417, 0.5, 0.4583, 0.5, 0.375, 0.0, 0.4583, 0.0, 0.4583, 0.25, 0.375, 0.25, 0.4583, 0.0, 0.5417, 0.0, 0.5417, 0.25, 0.4583, 0.25])
me_cube_002.materials.append(mat_material_001)
me_cube_002.update()
me_cube_003 = bpy.data.meshes.new('Cube.003')
me_cube_003.from_pydata([(-0.01086, -0.7864, -1.052), (-5.444, 5.004, -0.5312), (-0.1823, -0.5738, -1.052), (-5.444, 5.082, -0.5312), (0.2325, 0.5392, -1.028), (-5.286, 5.004, -0.5312), (0.06099, 0.7518, -1.028), (-5.286, 5.082, -0.5312), (-1.618, -1.721, -0.6371), (-3.163, 1.488, -0.4575), (-3.375, 1.921, -0.4628), (-1.859, -1.404, -0.6377), (-2.486, 4.846, -0.5015), (-1.216, 1.963, -0.6557), (-2.274, 4.414, -0.4962), (-0.975, 1.646, -0.6551), (0.2865, -0.2313, -1.052), (-3.251, -12.51, -0.5312), (0.1639, -0.611, -1.052), (-3.28, -12.49, -0.5312), (-0.1382, 0.7291, -1.028), (-3.21, -12.11, -0.5312), (-0.2608, 0.3494, -1.028), (-3.239, -12.09, -0.5312), (0.214, -4.548, -0.6371), (-1.367, -7.634, -0.4575), (-1.581, -8.059, -0.4628), (0.035, -5.077, -0.6377), (-2.427, -5.048, -0.5015), (-1.037, -2.575, -0.6557), (-2.213, -4.623, -0.4962), (-0.8581, -2.046, -0.6551), (0.1379, 0.7481, -1.05), (4.884, -8.291, -0.5293), (0.285, 0.4339, -1.051), (4.877, -8.366, -0.5293), (-0.2193, -0.3859, -1.026), (4.731, -8.191, -0.5293), (-0.07219, -0.7002, -1.026), (4.724, -8.267, -0.5293), (1.783, 0.6445, -0.6352), (2.99, -3.443, -0.4557), (3.157, -3.996, -0.4609), (1.988, 0.1855, -0.6358), (2.027, -6.277, -0.4996), (1.057, -2.679, -0.6538), (1.861, -5.724, -0.4944), (0.852, -2.22, -0.6532), (-0.3383, 0.1399, -1.043), (0.8582, 15.21, -0.5217), (-0.2893, 0.6209, -1.043), (0.8874, 15.22, -0.5217), (0.2021, -0.251, -1.018), (0.8866, 14.8, -0.5217), (0.2511, 0.23, -1.018), (0.9158, 14.81, -0.5217), (-0.9763, 4.123, -0.6276), (-0.05059, 8.688, -0.448), (0.07355, 9.312, -0.4533), (-0.9008, 4.802, -0.6282), (1.329, 7.542, -0.492), (0.476, 3.745, -0.6462), (1.205, 6.918, -0.4867), (0.4005, 3.066, -0.6456)], [], [(9, 1, 3, 10), (10, 3, 7, 12), (12, 7, 5, 14), (14, 5, 1, 9), (2, 6, 4, 0), (7, 3, 1, 5), (4, 15, 8, 0), (15, 14, 9, 8), (6, 13, 15, 4), (13, 12, 14, 15), (2, 11, 13, 6), (11, 10, 12, 13), (0, 8, 11, 2), (8, 9, 10, 11), (25, 17, 19, 26), (26, 19, 23, 28), (28, 23, 21, 30), (30, 21, 17, 25), (18, 22, 20, 16), (23, 19, 17, 21), (20, 31, 24, 16), (31, 30, 25, 24), (22, 29, 31, 20), (29, 28, 30, 31), (18, 27, 29, 22), (27, 26, 28, 29), (16, 24, 27, 18), (24, 25, 26, 27), (41, 33, 35, 42), (42, 35, 39, 44), (44, 39, 37, 46), (46, 37, 33, 41), (34, 38, 36, 32), (39, 35, 33, 37), (36, 47, 40, 32), (47, 46, 41, 40), (38, 45, 47, 36), (45, 44, 46, 47), (34, 43, 45, 38), (43, 42, 44, 45), (32, 40, 43, 34), (40, 41, 42, 43), (57, 49, 51, 58), (58, 51, 55, 60), (60, 55, 53, 62), (62, 53, 49, 57), (50, 54, 52, 48), (55, 51, 49, 53), (52, 63, 56, 48), (63, 62, 57, 56), (54, 61, 63, 52), (61, 60, 62, 63), (50, 59, 61, 54), (59, 58, 60, 61), (48, 56, 59, 50), (56, 57, 58, 59)])
_uv = me_cube_003.uv_layers.new(name='UVMap')
_uv.uv.foreach_set('vector', [0.5417, 0.0, 0.625, 0.0, 0.625, 0.25, 0.5417, 0.25, 0.5417, 0.25, 0.625, 0.25, 0.625, 0.5, 0.5417, 0.5, 0.5417, 0.5, 0.625, 0.5, 0.625, 0.75, 0.5417, 0.75, 0.5417, 0.75, 0.625, 0.75, 0.625, 1.0, 0.5417, 1.0, 0.125, 0.5, 0.375, 0.5, 0.375, 0.75, 0.125, 0.75, 0.625, 0.5, 0.875, 0.5, 0.875, 0.75, 0.625, 0.75, 0.375, 0.75, 0.4583, 0.75, 0.4583, 1.0, 0.375, 1.0, 0.4583, 0.75, 0.5417, 0.75, 0.5417, 1.0, 0.4583, 1.0, 0.375, 0.5, 0.4583, 0.5, 0.4583, 0.75, 0.375, 0.75, 0.4583, 0.5, 0.5417, 0.5, 0.5417, 0.75, 0.4583, 0.75, 0.375, 0.25, 0.4583, 0.25, 0.4583, 0.5, 0.375, 0.5, 0.4583, 0.25, 0.5417, 0.25, 0.5417, 0.5, 0.4583, 0.5, 0.375, 0.0, 0.4583, 0.0, 0.4583, 0.25, 0.375, 0.25, 0.4583, 0.0, 0.5417, 0.0, 0.5417, 0.25, 0.4583, 0.25, 0.5417, 0.0, 0.625, 0.0, 0.625, 0.25, 0.5417, 0.25, 0.5417, 0.25, 0.625, 0.25, 0.625, 0.5, 0.5417, 0.5, 0.5417, 0.5, 0.625, 0.5, 0.625, 0.75, 0.5417, 0.75, 0.5417, 0.75, 0.625, 0.75, 0.625, 1.0, 0.5417, 1.0, 0.125, 0.5, 0.375, 0.5, 0.375, 0.75, 0.125, 0.75, 0.625, 0.5, 0.875, 0.5, 0.875, 0.75, 0.625, 0.75, 0.375, 0.75, 0.4583, 0.75, 0.4583, 1.0, 0.375, 1.0, 0.4583, 0.75, 0.5417, 0.75, 0.5417, 1.0, 0.4583, 1.0, 0.375, 0.5, 0.4583, 0.5, 0.4583, 0.75, 0.375, 0.75, 0.4583, 0.5, 0.5417, 0.5, 0.5417, 0.75, 0.4583, 0.75, 0.375, 0.25, 0.4583, 0.25, 0.4583, 0.5, 0.375, 0.5, 0.4583, 0.25, 0.5417, 0.25, 0.5417, 0.5, 0.4583, 0.5, 0.375, 0.0, 0.4583, 0.0, 0.4583, 0.25, 0.375, 0.25, 0.4583, 0.0, 0.5417, 0.0, 0.5417, 0.25, 0.4583, 0.25, 0.5417, 0.0, 0.625, 0.0, 0.625, 0.25, 0.5417, 0.25, 0.5417, 0.25, 0.625, 0.25, 0.625, 0.5, 0.5417, 0.5, 0.5417, 0.5, 0.625, 0.5, 0.625, 0.75, 0.5417, 0.75, 0.5417, 0.75, 0.625, 0.75, 0.625, 1.0, 0.5417, 1.0, 0.125, 0.5, 0.375, 0.5, 0.375, 0.75, 0.125, 0.75, 0.625, 0.5, 0.875, 0.5, 0.875, 0.75, 0.625, 0.75, 0.375, 0.75, 0.4583, 0.75, 0.4583, 1.0, 0.375, 1.0, 0.4583, 0.75, 0.5417, 0.75, 0.5417, 1.0, 0.4583, 1.0, 0.375, 0.5, 0.4583, 0.5, 0.4583, 0.75, 0.375, 0.75, 0.4583, 0.5, 0.5417, 0.5, 0.5417, 0.75, 0.4583, 0.75, 0.375, 0.25, 0.4583, 0.25, 0.4583, 0.5, 0.375, 0.5, 0.4583, 0.25, 0.5417, 0.25, 0.5417, 0.5, 0.4583, 0.5, 0.375, 0.0, 0.4583, 0.0, 0.4583, 0.25, 0.375, 0.25, 0.4583, 0.0, 0.5417, 0.0, 0.5417, 0.25, 0.4583, 0.25, 0.5417, 0.0, 0.625, 0.0, 0.625, 0.25, 0.5417, 0.25, 0.5417, 0.25, 0.625, 0.25, 0.625, 0.5, 0.5417, 0.5, 0.5417, 0.5, 0.625, 0.5, 0.625, 0.75, 0.5417, 0.75, 0.5417, 0.75, 0.625, 0.75, 0.625, 1.0, 0.5417, 1.0, 0.125, 0.5, 0.375, 0.5, 0.375, 0.75, 0.125, 0.75, 0.625, 0.5, 0.875, 0.5, 0.875, 0.75, 0.625, 0.75, 0.375, 0.75, 0.4583, 0.75, 0.4583, 1.0, 0.375, 1.0, 0.4583, 0.75, 0.5417, 0.75, 0.5417, 1.0, 0.4583, 1.0, 0.375, 0.5, 0.4583, 0.5, 0.4583, 0.75, 0.375, 0.75, 0.4583, 0.5, 0.5417, 0.5, 0.5417, 0.75, 0.4583, 0.75, 0.375, 0.25, 0.4583, 0.25, 0.4583, 0.5, 0.375, 0.5, 0.4583, 0.25, 0.5417, 0.25, 0.5417, 0.5, 0.4583, 0.5, 0.375, 0.0, 0.4583, 0.0, 0.4583, 0.25, 0.375, 0.25, 0.4583, 0.0, 0.5417, 0.0, 0.5417, 0.25, 0.4583, 0.25])
me_cube_003.materials.append(mat_material_001)
me_cube_003.update()
me_cube_004 = bpy.data.meshes.new('Cube.004')
me_cube_004.from_pydata([(-0.01086, -0.7864, -1.052), (-5.444, 5.004, -0.5312), (-0.1823, -0.5738, -1.052), (-5.444, 5.082, -0.5312), (0.2325, 0.5392, -1.028), (-5.286, 5.004, -0.5312), (0.06099, 0.7518, -1.028), (-5.286, 5.082, -0.5312), (-1.618, -1.721, -0.6371), (-3.163, 1.488, -0.4575), (-3.375, 1.921, -0.4628), (-1.859, -1.404, -0.6377), (-2.486, 4.846, -0.5015), (-1.216, 1.963, -0.6557), (-2.274, 4.414, -0.4962), (-0.975, 1.646, -0.6551), (0.2865, -0.2313, -1.052), (-3.251, -12.51, -0.5312), (0.1639, -0.611, -1.052), (-3.28, -12.49, -0.5312), (-0.1382, 0.7291, -1.028), (-3.21, -12.11, -0.5312), (-0.2608, 0.3494, -1.028), (-3.239, -12.09, -0.5312), (0.214, -4.548, -0.6371), (-1.367, -7.634, -0.4575), (-1.581, -8.059, -0.4628), (0.035, -5.077, -0.6377), (-2.427, -5.048, -0.5015), (-1.037, -2.575, -0.6557), (-2.213, -4.623, -0.4962), (-0.8581, -2.046, -0.6551), (0.1379, 0.7481, -1.05), (4.884, -8.291, -0.5293), (0.285, 0.4339, -1.051), (4.877, -8.366, -0.5293), (-0.2193, -0.3859, -1.026), (4.731, -8.191, -0.5293), (-0.07219, -0.7002, -1.026), (4.724, -8.267, -0.5293), (1.783, 0.6445, -0.6352), (2.99, -3.443, -0.4557), (3.157, -3.996, -0.4609), (1.988, 0.1855, -0.6358), (2.027, -6.277, -0.4996), (1.057, -2.679, -0.6538), (1.861, -5.724, -0.4944), (0.852, -2.22, -0.6532), (-0.3383, 0.1399, -1.043), (0.8582, 15.21, -0.5217), (-0.2893, 0.6209, -1.043), (0.8874, 15.22, -0.5217), (0.2021, -0.251, -1.018), (0.8866, 14.8, -0.5217), (0.2511, 0.23, -1.018), (0.9158, 14.81, -0.5217), (-0.9763, 4.123, -0.6276), (-0.05059, 8.688, -0.448), (0.07355, 9.312, -0.4533), (-0.9008, 4.802, -0.6282), (1.329, 7.542, -0.492), (0.476, 3.745, -0.6462), (1.205, 6.918, -0.4867), (0.4005, 3.066, -0.6456)], [], [(9, 1, 3, 10), (10, 3, 7, 12), (12, 7, 5, 14), (14, 5, 1, 9), (2, 6, 4, 0), (7, 3, 1, 5), (4, 15, 8, 0), (15, 14, 9, 8), (6, 13, 15, 4), (13, 12, 14, 15), (2, 11, 13, 6), (11, 10, 12, 13), (0, 8, 11, 2), (8, 9, 10, 11), (25, 17, 19, 26), (26, 19, 23, 28), (28, 23, 21, 30), (30, 21, 17, 25), (18, 22, 20, 16), (23, 19, 17, 21), (20, 31, 24, 16), (31, 30, 25, 24), (22, 29, 31, 20), (29, 28, 30, 31), (18, 27, 29, 22), (27, 26, 28, 29), (16, 24, 27, 18), (24, 25, 26, 27), (41, 33, 35, 42), (42, 35, 39, 44), (44, 39, 37, 46), (46, 37, 33, 41), (34, 38, 36, 32), (39, 35, 33, 37), (36, 47, 40, 32), (47, 46, 41, 40), (38, 45, 47, 36), (45, 44, 46, 47), (34, 43, 45, 38), (43, 42, 44, 45), (32, 40, 43, 34), (40, 41, 42, 43), (57, 49, 51, 58), (58, 51, 55, 60), (60, 55, 53, 62), (62, 53, 49, 57), (50, 54, 52, 48), (55, 51, 49, 53), (52, 63, 56, 48), (63, 62, 57, 56), (54, 61, 63, 52), (61, 60, 62, 63), (50, 59, 61, 54), (59, 58, 60, 61), (48, 56, 59, 50), (56, 57, 58, 59)])
_uv = me_cube_004.uv_layers.new(name='UVMap')
_uv.uv.foreach_set('vector', [0.5417, 0.0, 0.625, 0.0, 0.625, 0.25, 0.5417, 0.25, 0.5417, 0.25, 0.625, 0.25, 0.625, 0.5, 0.5417, 0.5, 0.5417, 0.5, 0.625, 0.5, 0.625, 0.75, 0.5417, 0.75, 0.5417, 0.75, 0.625, 0.75, 0.625, 1.0, 0.5417, 1.0, 0.125, 0.5, 0.375, 0.5, 0.375, 0.75, 0.125, 0.75, 0.625, 0.5, 0.875, 0.5, 0.875, 0.75, 0.625, 0.75, 0.375, 0.75, 0.4583, 0.75, 0.4583, 1.0, 0.375, 1.0, 0.4583, 0.75, 0.5417, 0.75, 0.5417, 1.0, 0.4583, 1.0, 0.375, 0.5, 0.4583, 0.5, 0.4583, 0.75, 0.375, 0.75, 0.4583, 0.5, 0.5417, 0.5, 0.5417, 0.75, 0.4583, 0.75, 0.375, 0.25, 0.4583, 0.25, 0.4583, 0.5, 0.375, 0.5, 0.4583, 0.25, 0.5417, 0.25, 0.5417, 0.5, 0.4583, 0.5, 0.375, 0.0, 0.4583, 0.0, 0.4583, 0.25, 0.375, 0.25, 0.4583, 0.0, 0.5417, 0.0, 0.5417, 0.25, 0.4583, 0.25, 0.5417, 0.0, 0.625, 0.0, 0.625, 0.25, 0.5417, 0.25, 0.5417, 0.25, 0.625, 0.25, 0.625, 0.5, 0.5417, 0.5, 0.5417, 0.5, 0.625, 0.5, 0.625, 0.75, 0.5417, 0.75, 0.5417, 0.75, 0.625, 0.75, 0.625, 1.0, 0.5417, 1.0, 0.125, 0.5, 0.375, 0.5, 0.375, 0.75, 0.125, 0.75, 0.625, 0.5, 0.875, 0.5, 0.875, 0.75, 0.625, 0.75, 0.375, 0.75, 0.4583, 0.75, 0.4583, 1.0, 0.375, 1.0, 0.4583, 0.75, 0.5417, 0.75, 0.5417, 1.0, 0.4583, 1.0, 0.375, 0.5, 0.4583, 0.5, 0.4583, 0.75, 0.375, 0.75, 0.4583, 0.5, 0.5417, 0.5, 0.5417, 0.75, 0.4583, 0.75, 0.375, 0.25, 0.4583, 0.25, 0.4583, 0.5, 0.375, 0.5, 0.4583, 0.25, 0.5417, 0.25, 0.5417, 0.5, 0.4583, 0.5, 0.375, 0.0, 0.4583, 0.0, 0.4583, 0.25, 0.375, 0.25, 0.4583, 0.0, 0.5417, 0.0, 0.5417, 0.25, 0.4583, 0.25, 0.5417, 0.0, 0.625, 0.0, 0.625, 0.25, 0.5417, 0.25, 0.5417, 0.25, 0.625, 0.25, 0.625, 0.5, 0.5417, 0.5, 0.5417, 0.5, 0.625, 0.5, 0.625, 0.75, 0.5417, 0.75, 0.5417, 0.75, 0.625, 0.75, 0.625, 1.0, 0.5417, 1.0, 0.125, 0.5, 0.375, 0.5, 0.375, 0.75, 0.125, 0.75, 0.625, 0.5, 0.875, 0.5, 0.875, 0.75, 0.625, 0.75, 0.375, 0.75, 0.4583, 0.75, 0.4583, 1.0, 0.375, 1.0, 0.4583, 0.75, 0.5417, 0.75, 0.5417, 1.0, 0.4583, 1.0, 0.375, 0.5, 0.4583, 0.5, 0.4583, 0.75, 0.375, 0.75, 0.4583, 0.5, 0.5417, 0.5, 0.5417, 0.75, 0.4583, 0.75, 0.375, 0.25, 0.4583, 0.25, 0.4583, 0.5, 0.375, 0.5, 0.4583, 0.25, 0.5417, 0.25, 0.5417, 0.5, 0.4583, 0.5, 0.375, 0.0, 0.4583, 0.0, 0.4583, 0.25, 0.375, 0.25, 0.4583, 0.0, 0.5417, 0.0, 0.5417, 0.25, 0.4583, 0.25, 0.5417, 0.0, 0.625, 0.0, 0.625, 0.25, 0.5417, 0.25, 0.5417, 0.25, 0.625, 0.25, 0.625, 0.5, 0.5417, 0.5, 0.5417, 0.5, 0.625, 0.5, 0.625, 0.75, 0.5417, 0.75, 0.5417, 0.75, 0.625, 0.75, 0.625, 1.0, 0.5417, 1.0, 0.125, 0.5, 0.375, 0.5, 0.375, 0.75, 0.125, 0.75, 0.625, 0.5, 0.875, 0.5, 0.875, 0.75, 0.625, 0.75, 0.375, 0.75, 0.4583, 0.75, 0.4583, 1.0, 0.375, 1.0, 0.4583, 0.75, 0.5417, 0.75, 0.5417, 1.0, 0.4583, 1.0, 0.375, 0.5, 0.4583, 0.5, 0.4583, 0.75, 0.375, 0.75, 0.4583, 0.5, 0.5417, 0.5, 0.5417, 0.75, 0.4583, 0.75, 0.375, 0.25, 0.4583, 0.25, 0.4583, 0.5, 0.375, 0.5, 0.4583, 0.25, 0.5417, 0.25, 0.5417, 0.5, 0.4583, 0.5, 0.375, 0.0, 0.4583, 0.0, 0.4583, 0.25, 0.375, 0.25, 0.4583, 0.0, 0.5417, 0.0, 0.5417, 0.25, 0.4583, 0.25])
me_cube_004.materials.append(mat_material_001)
me_cube_004.update()
me_cube_009 = bpy.data.meshes.new('Cube.009')
me_cube_009.from_pydata([(-0.01086, -0.7864, -1.052), (-5.444, 5.004, -0.5312), (-0.1823, -0.5738, -1.052), (-5.444, 5.082, -0.5312), (0.2325, 0.5392, -1.028), (-5.286, 5.004, -0.5312), (0.06099, 0.7518, -1.028), (-5.286, 5.082, -0.5312), (-1.618, -1.721, -0.6371), (-3.163, 1.488, -0.4575), (-3.375, 1.921, -0.4628), (-1.859, -1.404, -0.6377), (-2.486, 4.846, -0.5015), (-1.216, 1.963, -0.6557), (-2.274, 4.414, -0.4962), (-0.975, 1.646, -0.6551), (0.2865, -0.2313, -1.052), (-3.251, -12.51, -0.5312), (0.1639, -0.611, -1.052), (-3.28, -12.49, -0.5312), (-0.1382, 0.7291, -1.028), (-3.21, -12.11, -0.5312), (-0.2608, 0.3494, -1.028), (-3.239, -12.09, -0.5312), (0.214, -4.548, -0.6371), (-1.367, -7.634, -0.4575), (-1.581, -8.059, -0.4628), (0.035, -5.077, -0.6377), (-2.427, -5.048, -0.5015), (-1.037, -2.575, -0.6557), (-2.213, -4.623, -0.4962), (-0.8581, -2.046, -0.6551), (0.1379, 0.7481, -1.05), (4.884, -8.291, -0.5293), (0.285, 0.4339, -1.051), (4.877, -8.366, -0.5293), (-0.2193, -0.3859, -1.026), (4.731, -8.191, -0.5293), (-0.07219, -0.7002, -1.026), (4.724, -8.267, -0.5293), (1.783, 0.6445, -0.6352), (2.99, -3.443, -0.4557), (3.157, -3.996, -0.4609), (1.988, 0.1855, -0.6358), (2.027, -6.277, -0.4996), (1.057, -2.679, -0.6538), (1.861, -5.724, -0.4944), (0.852, -2.22, -0.6532), (-0.3383, 0.1399, -1.043), (0.8582, 15.21, -0.5217), (-0.2893, 0.6209, -1.043), (0.8874, 15.22, -0.5217), (0.2021, -0.251, -1.018), (0.8866, 14.8, -0.5217), (0.2511, 0.23, -1.018), (0.9158, 14.81, -0.5217), (-0.9763, 4.123, -0.6276), (-0.05059, 8.688, -0.448), (0.07355, 9.312, -0.4533), (-0.9008, 4.802, -0.6282), (1.329, 7.542, -0.492), (0.476, 3.745, -0.6462), (1.205, 6.918, -0.4867), (0.4005, 3.066, -0.6456)], [], [(9, 1, 3, 10), (10, 3, 7, 12), (12, 7, 5, 14), (14, 5, 1, 9), (2, 6, 4, 0), (7, 3, 1, 5), (4, 15, 8, 0), (15, 14, 9, 8), (6, 13, 15, 4), (13, 12, 14, 15), (2, 11, 13, 6), (11, 10, 12, 13), (0, 8, 11, 2), (8, 9, 10, 11), (25, 17, 19, 26), (26, 19, 23, 28), (28, 23, 21, 30), (30, 21, 17, 25), (18, 22, 20, 16), (23, 19, 17, 21), (20, 31, 24, 16), (31, 30, 25, 24), (22, 29, 31, 20), (29, 28, 30, 31), (18, 27, 29, 22), (27, 26, 28, 29), (16, 24, 27, 18), (24, 25, 26, 27), (41, 33, 35, 42), (42, 35, 39, 44), (44, 39, 37, 46), (46, 37, 33, 41), (34, 38, 36, 32), (39, 35, 33, 37), (36, 47, 40, 32), (47, 46, 41, 40), (38, 45, 47, 36), (45, 44, 46, 47), (34, 43, 45, 38), (43, 42, 44, 45), (32, 40, 43, 34), (40, 41, 42, 43), (57, 49, 51, 58), (58, 51, 55, 60), (60, 55, 53, 62), (62, 53, 49, 57), (50, 54, 52, 48), (55, 51, 49, 53), (52, 63, 56, 48), (63, 62, 57, 56), (54, 61, 63, 52), (61, 60, 62, 63), (50, 59, 61, 54), (59, 58, 60, 61), (48, 56, 59, 50), (56, 57, 58, 59)])
_uv = me_cube_009.uv_layers.new(name='UVMap')
_uv.uv.foreach_set('vector', [0.5417, 0.0, 0.625, 0.0, 0.625, 0.25, 0.5417, 0.25, 0.5417, 0.25, 0.625, 0.25, 0.625, 0.5, 0.5417, 0.5, 0.5417, 0.5, 0.625, 0.5, 0.625, 0.75, 0.5417, 0.75, 0.5417, 0.75, 0.625, 0.75, 0.625, 1.0, 0.5417, 1.0, 0.125, 0.5, 0.375, 0.5, 0.375, 0.75, 0.125, 0.75, 0.625, 0.5, 0.875, 0.5, 0.875, 0.75, 0.625, 0.75, 0.375, 0.75, 0.4583, 0.75, 0.4583, 1.0, 0.375, 1.0, 0.4583, 0.75, 0.5417, 0.75, 0.5417, 1.0, 0.4583, 1.0, 0.375, 0.5, 0.4583, 0.5, 0.4583, 0.75, 0.375, 0.75, 0.4583, 0.5, 0.5417, 0.5, 0.5417, 0.75, 0.4583, 0.75, 0.375, 0.25, 0.4583, 0.25, 0.4583, 0.5, 0.375, 0.5, 0.4583, 0.25, 0.5417, 0.25, 0.5417, 0.5, 0.4583, 0.5, 0.375, 0.0, 0.4583, 0.0, 0.4583, 0.25, 0.375, 0.25, 0.4583, 0.0, 0.5417, 0.0, 0.5417, 0.25, 0.4583, 0.25, 0.5417, 0.0, 0.625, 0.0, 0.625, 0.25, 0.5417, 0.25, 0.5417, 0.25, 0.625, 0.25, 0.625, 0.5, 0.5417, 0.5, 0.5417, 0.5, 0.625, 0.5, 0.625, 0.75, 0.5417, 0.75, 0.5417, 0.75, 0.625, 0.75, 0.625, 1.0, 0.5417, 1.0, 0.125, 0.5, 0.375, 0.5, 0.375, 0.75, 0.125, 0.75, 0.625, 0.5, 0.875, 0.5, 0.875, 0.75, 0.625, 0.75, 0.375, 0.75, 0.4583, 0.75, 0.4583, 1.0, 0.375, 1.0, 0.4583, 0.75, 0.5417, 0.75, 0.5417, 1.0, 0.4583, 1.0, 0.375, 0.5, 0.4583, 0.5, 0.4583, 0.75, 0.375, 0.75, 0.4583, 0.5, 0.5417, 0.5, 0.5417, 0.75, 0.4583, 0.75, 0.375, 0.25, 0.4583, 0.25, 0.4583, 0.5, 0.375, 0.5, 0.4583, 0.25, 0.5417, 0.25, 0.5417, 0.5, 0.4583, 0.5, 0.375, 0.0, 0.4583, 0.0, 0.4583, 0.25, 0.375, 0.25, 0.4583, 0.0, 0.5417, 0.0, 0.5417, 0.25, 0.4583, 0.25, 0.5417, 0.0, 0.625, 0.0, 0.625, 0.25, 0.5417, 0.25, 0.5417, 0.25, 0.625, 0.25, 0.625, 0.5, 0.5417, 0.5, 0.5417, 0.5, 0.625, 0.5, 0.625, 0.75, 0.5417, 0.75, 0.5417, 0.75, 0.625, 0.75, 0.625, 1.0, 0.5417, 1.0, 0.125, 0.5, 0.375, 0.5, 0.375, 0.75, 0.125, 0.75, 0.625, 0.5, 0.875, 0.5, 0.875, 0.75, 0.625, 0.75, 0.375, 0.75, 0.4583, 0.75, 0.4583, 1.0, 0.375, 1.0, 0.4583, 0.75, 0.5417, 0.75, 0.5417, 1.0, 0.4583, 1.0, 0.375, 0.5, 0.4583, 0.5, 0.4583, 0.75, 0.375, 0.75, 0.4583, 0.5, 0.5417, 0.5, 0.5417, 0.75, 0.4583, 0.75, 0.375, 0.25, 0.4583, 0.25, 0.4583, 0.5, 0.375, 0.5, 0.4583, 0.25, 0.5417, 0.25, 0.5417, 0.5, 0.4583, 0.5, 0.375, 0.0, 0.4583, 0.0, 0.4583, 0.25, 0.375, 0.25, 0.4583, 0.0, 0.5417, 0.0, 0.5417, 0.25, 0.4583, 0.25, 0.5417, 0.0, 0.625, 0.0, 0.625, 0.25, 0.5417, 0.25, 0.5417, 0.25, 0.625, 0.25, 0.625, 0.5, 0.5417, 0.5, 0.5417, 0.5, 0.625, 0.5, 0.625, 0.75, 0.5417, 0.75, 0.5417, 0.75, 0.625, 0.75, 0.625, 1.0, 0.5417, 1.0, 0.125, 0.5, 0.375, 0.5, 0.375, 0.75, 0.125, 0.75, 0.625, 0.5, 0.875, 0.5, 0.875, 0.75, 0.625, 0.75, 0.375, 0.75, 0.4583, 0.75, 0.4583, 1.0, 0.375, 1.0, 0.4583, 0.75, 0.5417, 0.75, 0.5417, 1.0, 0.4583, 1.0, 0.375, 0.5, 0.4583, 0.5, 0.4583, 0.75, 0.375, 0.75, 0.4583, 0.5, 0.5417, 0.5, 0.5417, 0.75, 0.4583, 0.75, 0.375, 0.25, 0.4583, 0.25, 0.4583, 0.5, 0.375, 0.5, 0.4583, 0.25, 0.5417, 0.25, 0.5417, 0.5, 0.4583, 0.5, 0.375, 0.0, 0.4583, 0.0, 0.4583, 0.25, 0.375, 0.25, 0.4583, 0.0, 0.5417, 0.0, 0.5417, 0.25, 0.4583, 0.25])
me_cube_009.materials.append(mat_material_001)
me_cube_009.update()
me_cube_010 = bpy.data.meshes.new('Cube.010')
me_cube_010.from_pydata([(-0.01086, -0.7864, -1.052), (-5.444, 5.004, -0.5312), (-0.1823, -0.5738, -1.052), (-5.444, 5.082, -0.5312), (0.2325, 0.5392, -1.028), (-5.286, 5.004, -0.5312), (0.06099, 0.7518, -1.028), (-5.286, 5.082, -0.5312), (-1.618, -1.721, -0.6371), (-3.163, 1.488, -0.4575), (-3.375, 1.921, -0.4628), (-1.859, -1.404, -0.6377), (-2.486, 4.846, -0.5015), (-1.216, 1.963, -0.6557), (-2.274, 4.414, -0.4962), (-0.975, 1.646, -0.6551), (0.2865, -0.2313, -1.052), (-3.251, -12.51, -0.5312), (0.1639, -0.611, -1.052), (-3.28, -12.49, -0.5312), (-0.1382, 0.7291, -1.028), (-3.21, -12.11, -0.5312), (-0.2608, 0.3494, -1.028), (-3.239, -12.09, -0.5312), (0.214, -4.548, -0.6371), (-1.367, -7.634, -0.4575), (-1.581, -8.059, -0.4628), (0.035, -5.077, -0.6377), (-2.427, -5.048, -0.5015), (-1.037, -2.575, -0.6557), (-2.213, -4.623, -0.4962), (-0.8581, -2.046, -0.6551), (0.1379, 0.7481, -1.05), (4.884, -8.291, -0.5293), (0.285, 0.4339, -1.051), (4.877, -8.366, -0.5293), (-0.2193, -0.3859, -1.026), (4.731, -8.191, -0.5293), (-0.07219, -0.7002, -1.026), (4.724, -8.267, -0.5293), (1.783, 0.6445, -0.6352), (2.99, -3.443, -0.4557), (3.157, -3.996, -0.4609), (1.988, 0.1855, -0.6358), (2.027, -6.277, -0.4996), (1.057, -2.679, -0.6538), (1.861, -5.724, -0.4944), (0.852, -2.22, -0.6532), (-0.3383, 0.1399, -1.043), (0.8582, 15.21, -0.5217), (-0.2893, 0.6209, -1.043), (0.8874, 15.22, -0.5217), (0.2021, -0.251, -1.018), (0.8866, 14.8, -0.5217), (0.2511, 0.23, -1.018), (0.9158, 14.81, -0.5217), (-0.9763, 4.123, -0.6276), (-0.05059, 8.688, -0.448), (0.07355, 9.312, -0.4533), (-0.9008, 4.802, -0.6282), (1.329, 7.542, -0.492), (0.476, 3.745, -0.6462), (1.205, 6.918, -0.4867), (0.4005, 3.066, -0.6456)], [], [(9, 1, 3, 10), (10, 3, 7, 12), (12, 7, 5, 14), (14, 5, 1, 9), (2, 6, 4, 0), (7, 3, 1, 5), (4, 15, 8, 0), (15, 14, 9, 8), (6, 13, 15, 4), (13, 12, 14, 15), (2, 11, 13, 6), (11, 10, 12, 13), (0, 8, 11, 2), (8, 9, 10, 11), (25, 17, 19, 26), (26, 19, 23, 28), (28, 23, 21, 30), (30, 21, 17, 25), (18, 22, 20, 16), (23, 19, 17, 21), (20, 31, 24, 16), (31, 30, 25, 24), (22, 29, 31, 20), (29, 28, 30, 31), (18, 27, 29, 22), (27, 26, 28, 29), (16, 24, 27, 18), (24, 25, 26, 27), (41, 33, 35, 42), (42, 35, 39, 44), (44, 39, 37, 46), (46, 37, 33, 41), (34, 38, 36, 32), (39, 35, 33, 37), (36, 47, 40, 32), (47, 46, 41, 40), (38, 45, 47, 36), (45, 44, 46, 47), (34, 43, 45, 38), (43, 42, 44, 45), (32, 40, 43, 34), (40, 41, 42, 43), (57, 49, 51, 58), (58, 51, 55, 60), (60, 55, 53, 62), (62, 53, 49, 57), (50, 54, 52, 48), (55, 51, 49, 53), (52, 63, 56, 48), (63, 62, 57, 56), (54, 61, 63, 52), (61, 60, 62, 63), (50, 59, 61, 54), (59, 58, 60, 61), (48, 56, 59, 50), (56, 57, 58, 59)])
_uv = me_cube_010.uv_layers.new(name='UVMap')
_uv.uv.foreach_set('vector', [0.5417, 0.0, 0.625, 0.0, 0.625, 0.25, 0.5417, 0.25, 0.5417, 0.25, 0.625, 0.25, 0.625, 0.5, 0.5417, 0.5, 0.5417, 0.5, 0.625, 0.5, 0.625, 0.75, 0.5417, 0.75, 0.5417, 0.75, 0.625, 0.75, 0.625, 1.0, 0.5417, 1.0, 0.125, 0.5, 0.375, 0.5, 0.375, 0.75, 0.125, 0.75, 0.625, 0.5, 0.875, 0.5, 0.875, 0.75, 0.625, 0.75, 0.375, 0.75, 0.4583, 0.75, 0.4583, 1.0, 0.375, 1.0, 0.4583, 0.75, 0.5417, 0.75, 0.5417, 1.0, 0.4583, 1.0, 0.375, 0.5, 0.4583, 0.5, 0.4583, 0.75, 0.375, 0.75, 0.4583, 0.5, 0.5417, 0.5, 0.5417, 0.75, 0.4583, 0.75, 0.375, 0.25, 0.4583, 0.25, 0.4583, 0.5, 0.375, 0.5, 0.4583, 0.25, 0.5417, 0.25, 0.5417, 0.5, 0.4583, 0.5, 0.375, 0.0, 0.4583, 0.0, 0.4583, 0.25, 0.375, 0.25, 0.4583, 0.0, 0.5417, 0.0, 0.5417, 0.25, 0.4583, 0.25, 0.5417, 0.0, 0.625, 0.0, 0.625, 0.25, 0.5417, 0.25, 0.5417, 0.25, 0.625, 0.25, 0.625, 0.5, 0.5417, 0.5, 0.5417, 0.5, 0.625, 0.5, 0.625, 0.75, 0.5417, 0.75, 0.5417, 0.75, 0.625, 0.75, 0.625, 1.0, 0.5417, 1.0, 0.125, 0.5, 0.375, 0.5, 0.375, 0.75, 0.125, 0.75, 0.625, 0.5, 0.875, 0.5, 0.875, 0.75, 0.625, 0.75, 0.375, 0.75, 0.4583, 0.75, 0.4583, 1.0, 0.375, 1.0, 0.4583, 0.75, 0.5417, 0.75, 0.5417, 1.0, 0.4583, 1.0, 0.375, 0.5, 0.4583, 0.5, 0.4583, 0.75, 0.375, 0.75, 0.4583, 0.5, 0.5417, 0.5, 0.5417, 0.75, 0.4583, 0.75, 0.375, 0.25, 0.4583, 0.25, 0.4583, 0.5, 0.375, 0.5, 0.4583, 0.25, 0.5417, 0.25, 0.5417, 0.5, 0.4583, 0.5, 0.375, 0.0, 0.4583, 0.0, 0.4583, 0.25, 0.375, 0.25, 0.4583, 0.0, 0.5417, 0.0, 0.5417, 0.25, 0.4583, 0.25, 0.5417, 0.0, 0.625, 0.0, 0.625, 0.25, 0.5417, 0.25, 0.5417, 0.25, 0.625, 0.25, 0.625, 0.5, 0.5417, 0.5, 0.5417, 0.5, 0.625, 0.5, 0.625, 0.75, 0.5417, 0.75, 0.5417, 0.75, 0.625, 0.75, 0.625, 1.0, 0.5417, 1.0, 0.125, 0.5, 0.375, 0.5, 0.375, 0.75, 0.125, 0.75, 0.625, 0.5, 0.875, 0.5, 0.875, 0.75, 0.625, 0.75, 0.375, 0.75, 0.4583, 0.75, 0.4583, 1.0, 0.375, 1.0, 0.4583, 0.75, 0.5417, 0.75, 0.5417, 1.0, 0.4583, 1.0, 0.375, 0.5, 0.4583, 0.5, 0.4583, 0.75, 0.375, 0.75, 0.4583, 0.5, 0.5417, 0.5, 0.5417, 0.75, 0.4583, 0.75, 0.375, 0.25, 0.4583, 0.25, 0.4583, 0.5, 0.375, 0.5, 0.4583, 0.25, 0.5417, 0.25, 0.5417, 0.5, 0.4583, 0.5, 0.375, 0.0, 0.4583, 0.0, 0.4583, 0.25, 0.375, 0.25, 0.4583, 0.0, 0.5417, 0.0, 0.5417, 0.25, 0.4583, 0.25, 0.5417, 0.0, 0.625, 0.0, 0.625, 0.25, 0.5417, 0.25, 0.5417, 0.25, 0.625, 0.25, 0.625, 0.5, 0.5417, 0.5, 0.5417, 0.5, 0.625, 0.5, 0.625, 0.75, 0.5417, 0.75, 0.5417, 0.75, 0.625, 0.75, 0.625, 1.0, 0.5417, 1.0, 0.125, 0.5, 0.375, 0.5, 0.375, 0.75, 0.125, 0.75, 0.625, 0.5, 0.875, 0.5, 0.875, 0.75, 0.625, 0.75, 0.375, 0.75, 0.4583, 0.75, 0.4583, 1.0, 0.375, 1.0, 0.4583, 0.75, 0.5417, 0.75, 0.5417, 1.0, 0.4583, 1.0, 0.375, 0.5, 0.4583, 0.5, 0.4583, 0.75, 0.375, 0.75, 0.4583, 0.5, 0.5417, 0.5, 0.5417, 0.75, 0.4583, 0.75, 0.375, 0.25, 0.4583, 0.25, 0.4583, 0.5, 0.375, 0.5, 0.4583, 0.25, 0.5417, 0.25, 0.5417, 0.5, 0.4583, 0.5, 0.375, 0.0, 0.4583, 0.0, 0.4583, 0.25, 0.375, 0.25, 0.4583, 0.0, 0.5417, 0.0, 0.5417, 0.25, 0.4583, 0.25])
me_cube_010.materials.append(mat_material_001)
me_cube_010.update()
me_cube_011 = bpy.data.meshes.new('Cube.011')
me_cube_011.from_pydata([(-0.01086, -0.7864, -1.052), (-5.444, 5.004, -0.5312), (-0.1823, -0.5738, -1.052), (-5.444, 5.082, -0.5312), (0.2325, 0.5392, -1.028), (-5.286, 5.004, -0.5312), (0.06099, 0.7518, -1.028), (-5.286, 5.082, -0.5312), (-1.618, -1.721, -0.6371), (-3.163, 1.488, -0.4575), (-3.375, 1.921, -0.4628), (-1.859, -1.404, -0.6377), (-2.486, 4.846, -0.5015), (-1.216, 1.963, -0.6557), (-2.274, 4.414, -0.4962), (-0.975, 1.646, -0.6551), (0.2865, -0.2313, -1.052), (-3.251, -12.51, -0.5312), (0.1639, -0.611, -1.052), (-3.28, -12.49, -0.5312), (-0.1382, 0.7291, -1.028), (-3.21, -12.11, -0.5312), (-0.2608, 0.3494, -1.028), (-3.239, -12.09, -0.5312), (0.214, -4.548, -0.6371), (-1.367, -7.634, -0.4575), (-1.581, -8.059, -0.4628), (0.035, -5.077, -0.6377), (-2.427, -5.048, -0.5015), (-1.037, -2.575, -0.6557), (-2.213, -4.623, -0.4962), (-0.8581, -2.046, -0.6551), (0.1379, 0.7481, -1.05), (4.884, -8.291, -0.5293), (0.285, 0.4339, -1.051), (4.877, -8.366, -0.5293), (-0.2193, -0.3859, -1.026), (4.731, -8.191, -0.5293), (-0.07219, -0.7002, -1.026), (4.724, -8.267, -0.5293), (1.783, 0.6445, -0.6352), (2.99, -3.443, -0.4557), (3.157, -3.996, -0.4609), (1.988, 0.1855, -0.6358), (2.027, -6.277, -0.4996), (1.057, -2.679, -0.6538), (1.861, -5.724, -0.4944), (0.852, -2.22, -0.6532), (-0.3383, 0.1399, -1.043), (0.8582, 15.21, -0.5217), (-0.2893, 0.6209, -1.043), (0.8874, 15.22, -0.5217), (0.2021, -0.251, -1.018), (0.8866, 14.8, -0.5217), (0.2511, 0.23, -1.018), (0.9158, 14.81, -0.5217), (-0.9763, 4.123, -0.6276), (-0.05059, 8.688, -0.448), (0.07355, 9.312, -0.4533), (-0.9008, 4.802, -0.6282), (1.329, 7.542, -0.492), (0.476, 3.745, -0.6462), (1.205, 6.918, -0.4867), (0.4005, 3.066, -0.6456)], [], [(9, 1, 3, 10), (10, 3, 7, 12), (12, 7, 5, 14), (14, 5, 1, 9), (2, 6, 4, 0), (7, 3, 1, 5), (4, 15, 8, 0), (15, 14, 9, 8), (6, 13, 15, 4), (13, 12, 14, 15), (2, 11, 13, 6), (11, 10, 12, 13), (0, 8, 11, 2), (8, 9, 10, 11), (25, 17, 19, 26), (26, 19, 23, 28), (28, 23, 21, 30), (30, 21, 17, 25), (18, 22, 20, 16), (23, 19, 17, 21), (20, 31, 24, 16), (31, 30, 25, 24), (22, 29, 31, 20), (29, 28, 30, 31), (18, 27, 29, 22), (27, 26, 28, 29), (16, 24, 27, 18), (24, 25, 26, 27), (41, 33, 35, 42), (42, 35, 39, 44), (44, 39, 37, 46), (46, 37, 33, 41), (34, 38, 36, 32), (39, 35, 33, 37), (36, 47, 40, 32), (47, 46, 41, 40), (38, 45, 47, 36), (45, 44, 46, 47), (34, 43, 45, 38), (43, 42, 44, 45), (32, 40, 43, 34), (40, 41, 42, 43), (57, 49, 51, 58), (58, 51, 55, 60), (60, 55, 53, 62), (62, 53, 49, 57), (50, 54, 52, 48), (55, 51, 49, 53), (52, 63, 56, 48), (63, 62, 57, 56), (54, 61, 63, 52), (61, 60, 62, 63), (50, 59, 61, 54), (59, 58, 60, 61), (48, 56, 59, 50), (56, 57, 58, 59)])
_uv = me_cube_011.uv_layers.new(name='UVMap')
_uv.uv.foreach_set('vector', [0.5417, 0.0, 0.625, 0.0, 0.625, 0.25, 0.5417, 0.25, 0.5417, 0.25, 0.625, 0.25, 0.625, 0.5, 0.5417, 0.5, 0.5417, 0.5, 0.625, 0.5, 0.625, 0.75, 0.5417, 0.75, 0.5417, 0.75, 0.625, 0.75, 0.625, 1.0, 0.5417, 1.0, 0.125, 0.5, 0.375, 0.5, 0.375, 0.75, 0.125, 0.75, 0.625, 0.5, 0.875, 0.5, 0.875, 0.75, 0.625, 0.75, 0.375, 0.75, 0.4583, 0.75, 0.4583, 1.0, 0.375, 1.0, 0.4583, 0.75, 0.5417, 0.75, 0.5417, 1.0, 0.4583, 1.0, 0.375, 0.5, 0.4583, 0.5, 0.4583, 0.75, 0.375, 0.75, 0.4583, 0.5, 0.5417, 0.5, 0.5417, 0.75, 0.4583, 0.75, 0.375, 0.25, 0.4583, 0.25, 0.4583, 0.5, 0.375, 0.5, 0.4583, 0.25, 0.5417, 0.25, 0.5417, 0.5, 0.4583, 0.5, 0.375, 0.0, 0.4583, 0.0, 0.4583, 0.25, 0.375, 0.25, 0.4583, 0.0, 0.5417, 0.0, 0.5417, 0.25, 0.4583, 0.25, 0.5417, 0.0, 0.625, 0.0, 0.625, 0.25, 0.5417, 0.25, 0.5417, 0.25, 0.625, 0.25, 0.625, 0.5, 0.5417, 0.5, 0.5417, 0.5, 0.625, 0.5, 0.625, 0.75, 0.5417, 0.75, 0.5417, 0.75, 0.625, 0.75, 0.625, 1.0, 0.5417, 1.0, 0.125, 0.5, 0.375, 0.5, 0.375, 0.75, 0.125, 0.75, 0.625, 0.5, 0.875, 0.5, 0.875, 0.75, 0.625, 0.75, 0.375, 0.75, 0.4583, 0.75, 0.4583, 1.0, 0.375, 1.0, 0.4583, 0.75, 0.5417, 0.75, 0.5417, 1.0, 0.4583, 1.0, 0.375, 0.5, 0.4583, 0.5, 0.4583, 0.75, 0.375, 0.75, 0.4583, 0.5, 0.5417, 0.5, 0.5417, 0.75, 0.4583, 0.75, 0.375, 0.25, 0.4583, 0.25, 0.4583, 0.5, 0.375, 0.5, 0.4583, 0.25, 0.5417, 0.25, 0.5417, 0.5, 0.4583, 0.5, 0.375, 0.0, 0.4583, 0.0, 0.4583, 0.25, 0.375, 0.25, 0.4583, 0.0, 0.5417, 0.0, 0.5417, 0.25, 0.4583, 0.25, 0.5417, 0.0, 0.625, 0.0, 0.625, 0.25, 0.5417, 0.25, 0.5417, 0.25, 0.625, 0.25, 0.625, 0.5, 0.5417, 0.5, 0.5417, 0.5, 0.625, 0.5, 0.625, 0.75, 0.5417, 0.75, 0.5417, 0.75, 0.625, 0.75, 0.625, 1.0, 0.5417, 1.0, 0.125, 0.5, 0.375, 0.5, 0.375, 0.75, 0.125, 0.75, 0.625, 0.5, 0.875, 0.5, 0.875, 0.75, 0.625, 0.75, 0.375, 0.75, 0.4583, 0.75, 0.4583, 1.0, 0.375, 1.0, 0.4583, 0.75, 0.5417, 0.75, 0.5417, 1.0, 0.4583, 1.0, 0.375, 0.5, 0.4583, 0.5, 0.4583, 0.75, 0.375, 0.75, 0.4583, 0.5, 0.5417, 0.5, 0.5417, 0.75, 0.4583, 0.75, 0.375, 0.25, 0.4583, 0.25, 0.4583, 0.5, 0.375, 0.5, 0.4583, 0.25, 0.5417, 0.25, 0.5417, 0.5, 0.4583, 0.5, 0.375, 0.0, 0.4583, 0.0, 0.4583, 0.25, 0.375, 0.25, 0.4583, 0.0, 0.5417, 0.0, 0.5417, 0.25, 0.4583, 0.25, 0.5417, 0.0, 0.625, 0.0, 0.625, 0.25, 0.5417, 0.25, 0.5417, 0.25, 0.625, 0.25, 0.625, 0.5, 0.5417, 0.5, 0.5417, 0.5, 0.625, 0.5, 0.625, 0.75, 0.5417, 0.75, 0.5417, 0.75, 0.625, 0.75, 0.625, 1.0, 0.5417, 1.0, 0.125, 0.5, 0.375, 0.5, 0.375, 0.75, 0.125, 0.75, 0.625, 0.5, 0.875, 0.5, 0.875, 0.75, 0.625, 0.75, 0.375, 0.75, 0.4583, 0.75, 0.4583, 1.0, 0.375, 1.0, 0.4583, 0.75, 0.5417, 0.75, 0.5417, 1.0, 0.4583, 1.0, 0.375, 0.5, 0.4583, 0.5, 0.4583, 0.75, 0.375, 0.75, 0.4583, 0.5, 0.5417, 0.5, 0.5417, 0.75, 0.4583, 0.75, 0.375, 0.25, 0.4583, 0.25, 0.4583, 0.5, 0.375, 0.5, 0.4583, 0.25, 0.5417, 0.25, 0.5417, 0.5, 0.4583, 0.5, 0.375, 0.0, 0.4583, 0.0, 0.4583, 0.25, 0.375, 0.25, 0.4583, 0.0, 0.5417, 0.0, 0.5417, 0.25, 0.4583, 0.25])
me_cube_011.materials.append(mat_material_001)
me_cube_011.update()
me_cube_012 = bpy.data.meshes.new('Cube.012')
me_cube_012.from_pydata([(-0.01086, -0.7864, -1.052), (-5.444, 5.004, -0.5312), (-0.1823, -0.5738, -1.052), (-5.444, 5.082, -0.5312), (0.2325, 0.5392, -1.028), (-5.286, 5.004, -0.5312), (0.06099, 0.7518, -1.028), (-5.286, 5.082, -0.5312), (-1.618, -1.721, -0.6371), (-3.163, 1.488, -0.4575), (-3.375, 1.921, -0.4628), (-1.859, -1.404, -0.6377), (-2.486, 4.846, -0.5015), (-1.216, 1.963, -0.6557), (-2.274, 4.414, -0.4962), (-0.975, 1.646, -0.6551), (0.2865, -0.2313, -1.052), (-3.251, -12.51, -0.5312), (0.1639, -0.611, -1.052), (-3.28, -12.49, -0.5312), (-0.1382, 0.7291, -1.028), (-3.21, -12.11, -0.5312), (-0.2608, 0.3494, -1.028), (-3.239, -12.09, -0.5312), (0.214, -4.548, -0.6371), (-1.367, -7.634, -0.4575), (-1.581, -8.059, -0.4628), (0.035, -5.077, -0.6377), (-2.427, -5.048, -0.5015), (-1.037, -2.575, -0.6557), (-2.213, -4.623, -0.4962), (-0.8581, -2.046, -0.6551), (0.1379, 0.7481, -1.05), (4.884, -8.291, -0.5293), (0.285, 0.4339, -1.051), (4.877, -8.366, -0.5293), (-0.2193, -0.3859, -1.026), (4.731, -8.191, -0.5293), (-0.07219, -0.7002, -1.026), (4.724, -8.267, -0.5293), (1.783, 0.6445, -0.6352), (2.99, -3.443, -0.4557), (3.157, -3.996, -0.4609), (1.988, 0.1855, -0.6358), (2.027, -6.277, -0.4996), (1.057, -2.679, -0.6538), (1.861, -5.724, -0.4944), (0.852, -2.22, -0.6532), (-0.3383, 0.1399, -1.043), (0.8582, 15.21, -0.5217), (-0.2893, 0.6209, -1.043), (0.8874, 15.22, -0.5217), (0.2021, -0.251, -1.018), (0.8866, 14.8, -0.5217), (0.2511, 0.23, -1.018), (0.9158, 14.81, -0.5217), (-0.9763, 4.123, -0.6276), (-0.05059, 8.688, -0.448), (0.07355, 9.312, -0.4533), (-0.9008, 4.802, -0.6282), (1.329, 7.542, -0.492), (0.476, 3.745, -0.6462), (1.205, 6.918, -0.4867), (0.4005, 3.066, -0.6456)], [], [(9, 1, 3, 10), (10, 3, 7, 12), (12, 7, 5, 14), (14, 5, 1, 9), (2, 6, 4, 0), (7, 3, 1, 5), (4, 15, 8, 0), (15, 14, 9, 8), (6, 13, 15, 4), (13, 12, 14, 15), (2, 11, 13, 6), (11, 10, 12, 13), (0, 8, 11, 2), (8, 9, 10, 11), (25, 17, 19, 26), (26, 19, 23, 28), (28, 23, 21, 30), (30, 21, 17, 25), (18, 22, 20, 16), (23, 19, 17, 21), (20, 31, 24, 16), (31, 30, 25, 24), (22, 29, 31, 20), (29, 28, 30, 31), (18, 27, 29, 22), (27, 26, 28, 29), (16, 24, 27, 18), (24, 25, 26, 27), (41, 33, 35, 42), (42, 35, 39, 44), (44, 39, 37, 46), (46, 37, 33, 41), (34, 38, 36, 32), (39, 35, 33, 37), (36, 47, 40, 32), (47, 46, 41, 40), (38, 45, 47, 36), (45, 44, 46, 47), (34, 43, 45, 38), (43, 42, 44, 45), (32, 40, 43, 34), (40, 41, 42, 43), (57, 49, 51, 58), (58, 51, 55, 60), (60, 55, 53, 62), (62, 53, 49, 57), (50, 54, 52, 48), (55, 51, 49, 53), (52, 63, 56, 48), (63, 62, 57, 56), (54, 61, 63, 52), (61, 60, 62, 63), (50, 59, 61, 54), (59, 58, 60, 61), (48, 56, 59, 50), (56, 57, 58, 59)])
_uv = me_cube_012.uv_layers.new(name='UVMap')
_uv.uv.foreach_set('vector', [0.5417, 0.0, 0.625, 0.0, 0.625, 0.25, 0.5417, 0.25, 0.5417, 0.25, 0.625, 0.25, 0.625, 0.5, 0.5417, 0.5, 0.5417, 0.5, 0.625, 0.5, 0.625, 0.75, 0.5417, 0.75, 0.5417, 0.75, 0.625, 0.75, 0.625, 1.0, 0.5417, 1.0, 0.125, 0.5, 0.375, 0.5, 0.375, 0.75, 0.125, 0.75, 0.625, 0.5, 0.875, 0.5, 0.875, 0.75, 0.625, 0.75, 0.375, 0.75, 0.4583, 0.75, 0.4583, 1.0, 0.375, 1.0, 0.4583, 0.75, 0.5417, 0.75, 0.5417, 1.0, 0.4583, 1.0, 0.375, 0.5, 0.4583, 0.5, 0.4583, 0.75, 0.375, 0.75, 0.4583, 0.5, 0.5417, 0.5, 0.5417, 0.75, 0.4583, 0.75, 0.375, 0.25, 0.4583, 0.25, 0.4583, 0.5, 0.375, 0.5, 0.4583, 0.25, 0.5417, 0.25, 0.5417, 0.5, 0.4583, 0.5, 0.375, 0.0, 0.4583, 0.0, 0.4583, 0.25, 0.375, 0.25, 0.4583, 0.0, 0.5417, 0.0, 0.5417, 0.25, 0.4583, 0.25, 0.5417, 0.0, 0.625, 0.0, 0.625, 0.25, 0.5417, 0.25, 0.5417, 0.25, 0.625, 0.25, 0.625, 0.5, 0.5417, 0.5, 0.5417, 0.5, 0.625, 0.5, 0.625, 0.75, 0.5417, 0.75, 0.5417, 0.75, 0.625, 0.75, 0.625, 1.0, 0.5417, 1.0, 0.125, 0.5, 0.375, 0.5, 0.375, 0.75, 0.125, 0.75, 0.625, 0.5, 0.875, 0.5, 0.875, 0.75, 0.625, 0.75, 0.375, 0.75, 0.4583, 0.75, 0.4583, 1.0, 0.375, 1.0, 0.4583, 0.75, 0.5417, 0.75, 0.5417, 1.0, 0.4583, 1.0, 0.375, 0.5, 0.4583, 0.5, 0.4583, 0.75, 0.375, 0.75, 0.4583, 0.5, 0.5417, 0.5, 0.5417, 0.75, 0.4583, 0.75, 0.375, 0.25, 0.4583, 0.25, 0.4583, 0.5, 0.375, 0.5, 0.4583, 0.25, 0.5417, 0.25, 0.5417, 0.5, 0.4583, 0.5, 0.375, 0.0, 0.4583, 0.0, 0.4583, 0.25, 0.375, 0.25, 0.4583, 0.0, 0.5417, 0.0, 0.5417, 0.25, 0.4583, 0.25, 0.5417, 0.0, 0.625, 0.0, 0.625, 0.25, 0.5417, 0.25, 0.5417, 0.25, 0.625, 0.25, 0.625, 0.5, 0.5417, 0.5, 0.5417, 0.5, 0.625, 0.5, 0.625, 0.75, 0.5417, 0.75, 0.5417, 0.75, 0.625, 0.75, 0.625, 1.0, 0.5417, 1.0, 0.125, 0.5, 0.375, 0.5, 0.375, 0.75, 0.125, 0.75, 0.625, 0.5, 0.875, 0.5, 0.875, 0.75, 0.625, 0.75, 0.375, 0.75, 0.4583, 0.75, 0.4583, 1.0, 0.375, 1.0, 0.4583, 0.75, 0.5417, 0.75, 0.5417, 1.0, 0.4583, 1.0, 0.375, 0.5, 0.4583, 0.5, 0.4583, 0.75, 0.375, 0.75, 0.4583, 0.5, 0.5417, 0.5, 0.5417, 0.75, 0.4583, 0.75, 0.375, 0.25, 0.4583, 0.25, 0.4583, 0.5, 0.375, 0.5, 0.4583, 0.25, 0.5417, 0.25, 0.5417, 0.5, 0.4583, 0.5, 0.375, 0.0, 0.4583, 0.0, 0.4583, 0.25, 0.375, 0.25, 0.4583, 0.0, 0.5417, 0.0, 0.5417, 0.25, 0.4583, 0.25, 0.5417, 0.0, 0.625, 0.0, 0.625, 0.25, 0.5417, 0.25, 0.5417, 0.25, 0.625, 0.25, 0.625, 0.5, 0.5417, 0.5, 0.5417, 0.5, 0.625, 0.5, 0.625, 0.75, 0.5417, 0.75, 0.5417, 0.75, 0.625, 0.75, 0.625, 1.0, 0.5417, 1.0, 0.125, 0.5, 0.375, 0.5, 0.375, 0.75, 0.125, 0.75, 0.625, 0.5, 0.875, 0.5, 0.875, 0.75, 0.625, 0.75, 0.375, 0.75, 0.4583, 0.75, 0.4583, 1.0, 0.375, 1.0, 0.4583, 0.75, 0.5417, 0.75, 0.5417, 1.0, 0.4583, 1.0, 0.375, 0.5, 0.4583, 0.5, 0.4583, 0.75, 0.375, 0.75, 0.4583, 0.5, 0.5417, 0.5, 0.5417, 0.75, 0.4583, 0.75, 0.375, 0.25, 0.4583, 0.25, 0.4583, 0.5, 0.375, 0.5, 0.4583, 0.25, 0.5417, 0.25, 0.5417, 0.5, 0.4583, 0.5, 0.375, 0.0, 0.4583, 0.0, 0.4583, 0.25, 0.375, 0.25, 0.4583, 0.0, 0.5417, 0.0, 0.5417, 0.25, 0.4583, 0.25])
me_cube_012.materials.append(mat_material_001)
me_cube_012.update()
me_cube_013 = bpy.data.meshes.new('Cube.013')
me_cube_013.from_pydata([(-0.01086, -0.7864, -1.052), (-5.444, 5.004, -0.5312), (-0.1823, -0.5738, -1.052), (-5.444, 5.082, -0.5312), (0.2325, 0.5392, -1.028), (-5.286, 5.004, -0.5312), (0.06099, 0.7518, -1.028), (-5.286, 5.082, -0.5312), (-1.618, -1.721, -0.6371), (-3.163, 1.488, -0.4575), (-3.375, 1.921, -0.4628), (-1.859, -1.404, -0.6377), (-2.486, 4.846, -0.5015), (-1.216, 1.963, -0.6557), (-2.274, 4.414, -0.4962), (-0.975, 1.646, -0.6551), (0.2865, -0.2313, -1.052), (-3.251, -12.51, -0.5312), (0.1639, -0.611, -1.052), (-3.28, -12.49, -0.5312), (-0.1382, 0.7291, -1.028), (-3.21, -12.11, -0.5312), (-0.2608, 0.3494, -1.028), (-3.239, -12.09, -0.5312), (0.214, -4.548, -0.6371), (-1.367, -7.634, -0.4575), (-1.581, -8.059, -0.4628), (0.035, -5.077, -0.6377), (-2.427, -5.048, -0.5015), (-1.037, -2.575, -0.6557), (-2.213, -4.623, -0.4962), (-0.8581, -2.046, -0.6551), (0.1379, 0.7481, -1.05), (4.884, -8.291, -0.5293), (0.285, 0.4339, -1.051), (4.877, -8.366, -0.5293), (-0.2193, -0.3859, -1.026), (4.731, -8.191, -0.5293), (-0.07219, -0.7002, -1.026), (4.724, -8.267, -0.5293), (1.783, 0.6445, -0.6352), (2.99, -3.443, -0.4557), (3.157, -3.996, -0.4609), (1.988, 0.1855, -0.6358), (2.027, -6.277, -0.4996), (1.057, -2.679, -0.6538), (1.861, -5.724, -0.4944), (0.852, -2.22, -0.6532), (-0.3383, 0.1399, -1.043), (0.8582, 15.21, -0.5217), (-0.2893, 0.6209, -1.043), (0.8874, 15.22, -0.5217), (0.2021, -0.251, -1.018), (0.8866, 14.8, -0.5217), (0.2511, 0.23, -1.018), (0.9158, 14.81, -0.5217), (-0.9763, 4.123, -0.6276), (-0.05059, 8.688, -0.448), (0.07355, 9.312, -0.4533), (-0.9008, 4.802, -0.6282), (1.329, 7.542, -0.492), (0.476, 3.745, -0.6462), (1.205, 6.918, -0.4867), (0.4005, 3.066, -0.6456)], [], [(9, 1, 3, 10), (10, 3, 7, 12), (12, 7, 5, 14), (14, 5, 1, 9), (2, 6, 4, 0), (7, 3, 1, 5), (4, 15, 8, 0), (15, 14, 9, 8), (6, 13, 15, 4), (13, 12, 14, 15), (2, 11, 13, 6), (11, 10, 12, 13), (0, 8, 11, 2), (8, 9, 10, 11), (25, 17, 19, 26), (26, 19, 23, 28), (28, 23, 21, 30), (30, 21, 17, 25), (18, 22, 20, 16), (23, 19, 17, 21), (20, 31, 24, 16), (31, 30, 25, 24), (22, 29, 31, 20), (29, 28, 30, 31), (18, 27, 29, 22), (27, 26, 28, 29), (16, 24, 27, 18), (24, 25, 26, 27), (41, 33, 35, 42), (42, 35, 39, 44), (44, 39, 37, 46), (46, 37, 33, 41), (34, 38, 36, 32), (39, 35, 33, 37), (36, 47, 40, 32), (47, 46, 41, 40), (38, 45, 47, 36), (45, 44, 46, 47), (34, 43, 45, 38), (43, 42, 44, 45), (32, 40, 43, 34), (40, 41, 42, 43), (57, 49, 51, 58), (58, 51, 55, 60), (60, 55, 53, 62), (62, 53, 49, 57), (50, 54, 52, 48), (55, 51, 49, 53), (52, 63, 56, 48), (63, 62, 57, 56), (54, 61, 63, 52), (61, 60, 62, 63), (50, 59, 61, 54), (59, 58, 60, 61), (48, 56, 59, 50), (56, 57, 58, 59)])
_uv = me_cube_013.uv_layers.new(name='UVMap')
_uv.uv.foreach_set('vector', [0.5417, 0.0, 0.625, 0.0, 0.625, 0.25, 0.5417, 0.25, 0.5417, 0.25, 0.625, 0.25, 0.625, 0.5, 0.5417, 0.5, 0.5417, 0.5, 0.625, 0.5, 0.625, 0.75, 0.5417, 0.75, 0.5417, 0.75, 0.625, 0.75, 0.625, 1.0, 0.5417, 1.0, 0.125, 0.5, 0.375, 0.5, 0.375, 0.75, 0.125, 0.75, 0.625, 0.5, 0.875, 0.5, 0.875, 0.75, 0.625, 0.75, 0.375, 0.75, 0.4583, 0.75, 0.4583, 1.0, 0.375, 1.0, 0.4583, 0.75, 0.5417, 0.75, 0.5417, 1.0, 0.4583, 1.0, 0.375, 0.5, 0.4583, 0.5, 0.4583, 0.75, 0.375, 0.75, 0.4583, 0.5, 0.5417, 0.5, 0.5417, 0.75, 0.4583, 0.75, 0.375, 0.25, 0.4583, 0.25, 0.4583, 0.5, 0.375, 0.5, 0.4583, 0.25, 0.5417, 0.25, 0.5417, 0.5, 0.4583, 0.5, 0.375, 0.0, 0.4583, 0.0, 0.4583, 0.25, 0.375, 0.25, 0.4583, 0.0, 0.5417, 0.0, 0.5417, 0.25, 0.4583, 0.25, 0.5417, 0.0, 0.625, 0.0, 0.625, 0.25, 0.5417, 0.25, 0.5417, 0.25, 0.625, 0.25, 0.625, 0.5, 0.5417, 0.5, 0.5417, 0.5, 0.625, 0.5, 0.625, 0.75, 0.5417, 0.75, 0.5417, 0.75, 0.625, 0.75, 0.625, 1.0, 0.5417, 1.0, 0.125, 0.5, 0.375, 0.5, 0.375, 0.75, 0.125, 0.75, 0.625, 0.5, 0.875, 0.5, 0.875, 0.75, 0.625, 0.75, 0.375, 0.75, 0.4583, 0.75, 0.4583, 1.0, 0.375, 1.0, 0.4583, 0.75, 0.5417, 0.75, 0.5417, 1.0, 0.4583, 1.0, 0.375, 0.5, 0.4583, 0.5, 0.4583, 0.75, 0.375, 0.75, 0.4583, 0.5, 0.5417, 0.5, 0.5417, 0.75, 0.4583, 0.75, 0.375, 0.25, 0.4583, 0.25, 0.4583, 0.5, 0.375, 0.5, 0.4583, 0.25, 0.5417, 0.25, 0.5417, 0.5, 0.4583, 0.5, 0.375, 0.0, 0.4583, 0.0, 0.4583, 0.25, 0.375, 0.25, 0.4583, 0.0, 0.5417, 0.0, 0.5417, 0.25, 0.4583, 0.25, 0.5417, 0.0, 0.625, 0.0, 0.625, 0.25, 0.5417, 0.25, 0.5417, 0.25, 0.625, 0.25, 0.625, 0.5, 0.5417, 0.5, 0.5417, 0.5, 0.625, 0.5, 0.625, 0.75, 0.5417, 0.75, 0.5417, 0.75, 0.625, 0.75, 0.625, 1.0, 0.5417, 1.0, 0.125, 0.5, 0.375, 0.5, 0.375, 0.75, 0.125, 0.75, 0.625, 0.5, 0.875, 0.5, 0.875, 0.75, 0.625, 0.75, 0.375, 0.75, 0.4583, 0.75, 0.4583, 1.0, 0.375, 1.0, 0.4583, 0.75, 0.5417, 0.75, 0.5417, 1.0, 0.4583, 1.0, 0.375, 0.5, 0.4583, 0.5, 0.4583, 0.75, 0.375, 0.75, 0.4583, 0.5, 0.5417, 0.5, 0.5417, 0.75, 0.4583, 0.75, 0.375, 0.25, 0.4583, 0.25, 0.4583, 0.5, 0.375, 0.5, 0.4583, 0.25, 0.5417, 0.25, 0.5417, 0.5, 0.4583, 0.5, 0.375, 0.0, 0.4583, 0.0, 0.4583, 0.25, 0.375, 0.25, 0.4583, 0.0, 0.5417, 0.0, 0.5417, 0.25, 0.4583, 0.25, 0.5417, 0.0, 0.625, 0.0, 0.625, 0.25, 0.5417, 0.25, 0.5417, 0.25, 0.625, 0.25, 0.625, 0.5, 0.5417, 0.5, 0.5417, 0.5, 0.625, 0.5, 0.625, 0.75, 0.5417, 0.75, 0.5417, 0.75, 0.625, 0.75, 0.625, 1.0, 0.5417, 1.0, 0.125, 0.5, 0.375, 0.5, 0.375, 0.75, 0.125, 0.75, 0.625, 0.5, 0.875, 0.5, 0.875, 0.75, 0.625, 0.75, 0.375, 0.75, 0.4583, 0.75, 0.4583, 1.0, 0.375, 1.0, 0.4583, 0.75, 0.5417, 0.75, 0.5417, 1.0, 0.4583, 1.0, 0.375, 0.5, 0.4583, 0.5, 0.4583, 0.75, 0.375, 0.75, 0.4583, 0.5, 0.5417, 0.5, 0.5417, 0.75, 0.4583, 0.75, 0.375, 0.25, 0.4583, 0.25, 0.4583, 0.5, 0.375, 0.5, 0.4583, 0.25, 0.5417, 0.25, 0.5417, 0.5, 0.4583, 0.5, 0.375, 0.0, 0.4583, 0.0, 0.4583, 0.25, 0.375, 0.25, 0.4583, 0.0, 0.5417, 0.0, 0.5417, 0.25, 0.4583, 0.25])
me_cube_013.materials.append(mat_material_001)
me_cube_013.update()
me_cube_014 = bpy.data.meshes.new('Cube.014')
me_cube_014.from_pydata([(-0.01086, -0.7864, -1.052), (-5.444, 5.004, -0.5312), (-0.1823, -0.5738, -1.052), (-5.444, 5.082, -0.5312), (0.2325, 0.5392, -1.028), (-5.286, 5.004, -0.5312), (0.06099, 0.7518, -1.028), (-5.286, 5.082, -0.5312), (-1.618, -1.721, -0.6371), (-3.163, 1.488, -0.4575), (-3.375, 1.921, -0.4628), (-1.859, -1.404, -0.6377), (-2.486, 4.846, -0.5015), (-1.216, 1.963, -0.6557), (-2.274, 4.414, -0.4962), (-0.975, 1.646, -0.6551), (0.2865, -0.2313, -1.052), (-3.251, -12.51, -0.5312), (0.1639, -0.611, -1.052), (-3.28, -12.49, -0.5312), (-0.1382, 0.7291, -1.028), (-3.21, -12.11, -0.5312), (-0.2608, 0.3494, -1.028), (-3.239, -12.09, -0.5312), (0.214, -4.548, -0.6371), (-1.367, -7.634, -0.4575), (-1.581, -8.059, -0.4628), (0.035, -5.077, -0.6377), (-2.427, -5.048, -0.5015), (-1.037, -2.575, -0.6557), (-2.213, -4.623, -0.4962), (-0.8581, -2.046, -0.6551), (0.1379, 0.7481, -1.05), (4.884, -8.291, -0.5293), (0.285, 0.4339, -1.051), (4.877, -8.366, -0.5293), (-0.2193, -0.3859, -1.026), (4.731, -8.191, -0.5293), (-0.07219, -0.7002, -1.026), (4.724, -8.267, -0.5293), (1.783, 0.6445, -0.6352), (2.99, -3.443, -0.4557), (3.157, -3.996, -0.4609), (1.988, 0.1855, -0.6358), (2.027, -6.277, -0.4996), (1.057, -2.679, -0.6538), (1.861, -5.724, -0.4944), (0.852, -2.22, -0.6532), (-0.3383, 0.1399, -1.043), (0.8582, 15.21, -0.5217), (-0.2893, 0.6209, -1.043), (0.8874, 15.22, -0.5217), (0.2021, -0.251, -1.018), (0.8866, 14.8, -0.5217), (0.2511, 0.23, -1.018), (0.9158, 14.81, -0.5217), (-0.9763, 4.123, -0.6276), (-0.05059, 8.688, -0.448), (0.07355, 9.312, -0.4533), (-0.9008, 4.802, -0.6282), (1.329, 7.542, -0.492), (0.476, 3.745, -0.6462), (1.205, 6.918, -0.4867), (0.4005, 3.066, -0.6456)], [], [(9, 1, 3, 10), (10, 3, 7, 12), (12, 7, 5, 14), (14, 5, 1, 9), (2, 6, 4, 0), (7, 3, 1, 5), (4, 15, 8, 0), (15, 14, 9, 8), (6, 13, 15, 4), (13, 12, 14, 15), (2, 11, 13, 6), (11, 10, 12, 13), (0, 8, 11, 2), (8, 9, 10, 11), (25, 17, 19, 26), (26, 19, 23, 28), (28, 23, 21, 30), (30, 21, 17, 25), (18, 22, 20, 16), (23, 19, 17, 21), (20, 31, 24, 16), (31, 30, 25, 24), (22, 29, 31, 20), (29, 28, 30, 31), (18, 27, 29, 22), (27, 26, 28, 29), (16, 24, 27, 18), (24, 25, 26, 27), (41, 33, 35, 42), (42, 35, 39, 44), (44, 39, 37, 46), (46, 37, 33, 41), (34, 38, 36, 32), (39, 35, 33, 37), (36, 47, 40, 32), (47, 46, 41, 40), (38, 45, 47, 36), (45, 44, 46, 47), (34, 43, 45, 38), (43, 42, 44, 45), (32, 40, 43, 34), (40, 41, 42, 43), (57, 49, 51, 58), (58, 51, 55, 60), (60, 55, 53, 62), (62, 53, 49, 57), (50, 54, 52, 48), (55, 51, 49, 53), (52, 63, 56, 48), (63, 62, 57, 56), (54, 61, 63, 52), (61, 60, 62, 63), (50, 59, 61, 54), (59, 58, 60, 61), (48, 56, 59, 50), (56, 57, 58, 59)])
_uv = me_cube_014.uv_layers.new(name='UVMap')
_uv.uv.foreach_set('vector', [0.5417, 0.0, 0.625, 0.0, 0.625, 0.25, 0.5417, 0.25, 0.5417, 0.25, 0.625, 0.25, 0.625, 0.5, 0.5417, 0.5, 0.5417, 0.5, 0.625, 0.5, 0.625, 0.75, 0.5417, 0.75, 0.5417, 0.75, 0.625, 0.75, 0.625, 1.0, 0.5417, 1.0, 0.125, 0.5, 0.375, 0.5, 0.375, 0.75, 0.125, 0.75, 0.625, 0.5, 0.875, 0.5, 0.875, 0.75, 0.625, 0.75, 0.375, 0.75, 0.4583, 0.75, 0.4583, 1.0, 0.375, 1.0, 0.4583, 0.75, 0.5417, 0.75, 0.5417, 1.0, 0.4583, 1.0, 0.375, 0.5, 0.4583, 0.5, 0.4583, 0.75, 0.375, 0.75, 0.4583, 0.5, 0.5417, 0.5, 0.5417, 0.75, 0.4583, 0.75, 0.375, 0.25, 0.4583, 0.25, 0.4583, 0.5, 0.375, 0.5, 0.4583, 0.25, 0.5417, 0.25, 0.5417, 0.5, 0.4583, 0.5, 0.375, 0.0, 0.4583, 0.0, 0.4583, 0.25, 0.375, 0.25, 0.4583, 0.0, 0.5417, 0.0, 0.5417, 0.25, 0.4583, 0.25, 0.5417, 0.0, 0.625, 0.0, 0.625, 0.25, 0.5417, 0.25, 0.5417, 0.25, 0.625, 0.25, 0.625, 0.5, 0.5417, 0.5, 0.5417, 0.5, 0.625, 0.5, 0.625, 0.75, 0.5417, 0.75, 0.5417, 0.75, 0.625, 0.75, 0.625, 1.0, 0.5417, 1.0, 0.125, 0.5, 0.375, 0.5, 0.375, 0.75, 0.125, 0.75, 0.625, 0.5, 0.875, 0.5, 0.875, 0.75, 0.625, 0.75, 0.375, 0.75, 0.4583, 0.75, 0.4583, 1.0, 0.375, 1.0, 0.4583, 0.75, 0.5417, 0.75, 0.5417, 1.0, 0.4583, 1.0, 0.375, 0.5, 0.4583, 0.5, 0.4583, 0.75, 0.375, 0.75, 0.4583, 0.5, 0.5417, 0.5, 0.5417, 0.75, 0.4583, 0.75, 0.375, 0.25, 0.4583, 0.25, 0.4583, 0.5, 0.375, 0.5, 0.4583, 0.25, 0.5417, 0.25, 0.5417, 0.5, 0.4583, 0.5, 0.375, 0.0, 0.4583, 0.0, 0.4583, 0.25, 0.375, 0.25, 0.4583, 0.0, 0.5417, 0.0, 0.5417, 0.25, 0.4583, 0.25, 0.5417, 0.0, 0.625, 0.0, 0.625, 0.25, 0.5417, 0.25, 0.5417, 0.25, 0.625, 0.25, 0.625, 0.5, 0.5417, 0.5, 0.5417, 0.5, 0.625, 0.5, 0.625, 0.75, 0.5417, 0.75, 0.5417, 0.75, 0.625, 0.75, 0.625, 1.0, 0.5417, 1.0, 0.125, 0.5, 0.375, 0.5, 0.375, 0.75, 0.125, 0.75, 0.625, 0.5, 0.875, 0.5, 0.875, 0.75, 0.625, 0.75, 0.375, 0.75, 0.4583, 0.75, 0.4583, 1.0, 0.375, 1.0, 0.4583, 0.75, 0.5417, 0.75, 0.5417, 1.0, 0.4583, 1.0, 0.375, 0.5, 0.4583, 0.5, 0.4583, 0.75, 0.375, 0.75, 0.4583, 0.5, 0.5417, 0.5, 0.5417, 0.75, 0.4583, 0.75, 0.375, 0.25, 0.4583, 0.25, 0.4583, 0.5, 0.375, 0.5, 0.4583, 0.25, 0.5417, 0.25, 0.5417, 0.5, 0.4583, 0.5, 0.375, 0.0, 0.4583, 0.0, 0.4583, 0.25, 0.375, 0.25, 0.4583, 0.0, 0.5417, 0.0, 0.5417, 0.25, 0.4583, 0.25, 0.5417, 0.0, 0.625, 0.0, 0.625, 0.25, 0.5417, 0.25, 0.5417, 0.25, 0.625, 0.25, 0.625, 0.5, 0.5417, 0.5, 0.5417, 0.5, 0.625, 0.5, 0.625, 0.75, 0.5417, 0.75, 0.5417, 0.75, 0.625, 0.75, 0.625, 1.0, 0.5417, 1.0, 0.125, 0.5, 0.375, 0.5, 0.375, 0.75, 0.125, 0.75, 0.625, 0.5, 0.875, 0.5, 0.875, 0.75, 0.625, 0.75, 0.375, 0.75, 0.4583, 0.75, 0.4583, 1.0, 0.375, 1.0, 0.4583, 0.75, 0.5417, 0.75, 0.5417, 1.0, 0.4583, 1.0, 0.375, 0.5, 0.4583, 0.5, 0.4583, 0.75, 0.375, 0.75, 0.4583, 0.5, 0.5417, 0.5, 0.5417, 0.75, 0.4583, 0.75, 0.375, 0.25, 0.4583, 0.25, 0.4583, 0.5, 0.375, 0.5, 0.4583, 0.25, 0.5417, 0.25, 0.5417, 0.5, 0.4583, 0.5, 0.375, 0.0, 0.4583, 0.0, 0.4583, 0.25, 0.375, 0.25, 0.4583, 0.0, 0.5417, 0.0, 0.5417, 0.25, 0.4583, 0.25])
me_cube_014.materials.append(mat_material_001)
me_cube_014.update()
me_cube_015 = bpy.data.meshes.new('Cube.015')
me_cube_015.from_pydata([(-0.01086, -0.7864, -1.052), (-5.444, 5.004, -0.5312), (-0.1823, -0.5738, -1.052), (-5.444, 5.082, -0.5312), (0.2325, 0.5392, -1.028), (-5.286, 5.004, -0.5312), (0.06099, 0.7518, -1.028), (-5.286, 5.082, -0.5312), (-1.618, -1.721, -0.6371), (-3.163, 1.488, -0.4575), (-3.375, 1.921, -0.4628), (-1.859, -1.404, -0.6377), (-2.486, 4.846, -0.5015), (-1.216, 1.963, -0.6557), (-2.274, 4.414, -0.4962), (-0.975, 1.646, -0.6551), (0.2865, -0.2313, -1.052), (-3.251, -12.51, -0.5312), (0.1639, -0.611, -1.052), (-3.28, -12.49, -0.5312), (-0.1382, 0.7291, -1.028), (-3.21, -12.11, -0.5312), (-0.2608, 0.3494, -1.028), (-3.239, -12.09, -0.5312), (0.214, -4.548, -0.6371), (-1.367, -7.634, -0.4575), (-1.581, -8.059, -0.4628), (0.035, -5.077, -0.6377), (-2.427, -5.048, -0.5015), (-1.037, -2.575, -0.6557), (-2.213, -4.623, -0.4962), (-0.8581, -2.046, -0.6551), (0.1379, 0.7481, -1.05), (4.884, -8.291, -0.5293), (0.285, 0.4339, -1.051), (4.877, -8.366, -0.5293), (-0.2193, -0.3859, -1.026), (4.731, -8.191, -0.5293), (-0.07219, -0.7002, -1.026), (4.724, -8.267, -0.5293), (1.783, 0.6445, -0.6352), (2.99, -3.443, -0.4557), (3.157, -3.996, -0.4609), (1.988, 0.1855, -0.6358), (2.027, -6.277, -0.4996), (1.057, -2.679, -0.6538), (1.861, -5.724, -0.4944), (0.852, -2.22, -0.6532), (-0.3383, 0.1399, -1.043), (0.8582, 15.21, -0.5217), (-0.2893, 0.6209, -1.043), (0.8874, 15.22, -0.5217), (0.2021, -0.251, -1.018), (0.8866, 14.8, -0.5217), (0.2511, 0.23, -1.018), (0.9158, 14.81, -0.5217), (-0.9763, 4.123, -0.6276), (-0.05059, 8.688, -0.448), (0.07355, 9.312, -0.4533), (-0.9008, 4.802, -0.6282), (1.329, 7.542, -0.492), (0.476, 3.745, -0.6462), (1.205, 6.918, -0.4867), (0.4005, 3.066, -0.6456)], [], [(9, 1, 3, 10), (10, 3, 7, 12), (12, 7, 5, 14), (14, 5, 1, 9), (2, 6, 4, 0), (7, 3, 1, 5), (4, 15, 8, 0), (15, 14, 9, 8), (6, 13, 15, 4), (13, 12, 14, 15), (2, 11, 13, 6), (11, 10, 12, 13), (0, 8, 11, 2), (8, 9, 10, 11), (25, 17, 19, 26), (26, 19, 23, 28), (28, 23, 21, 30), (30, 21, 17, 25), (18, 22, 20, 16), (23, 19, 17, 21), (20, 31, 24, 16), (31, 30, 25, 24), (22, 29, 31, 20), (29, 28, 30, 31), (18, 27, 29, 22), (27, 26, 28, 29), (16, 24, 27, 18), (24, 25, 26, 27), (41, 33, 35, 42), (42, 35, 39, 44), (44, 39, 37, 46), (46, 37, 33, 41), (34, 38, 36, 32), (39, 35, 33, 37), (36, 47, 40, 32), (47, 46, 41, 40), (38, 45, 47, 36), (45, 44, 46, 47), (34, 43, 45, 38), (43, 42, 44, 45), (32, 40, 43, 34), (40, 41, 42, 43), (57, 49, 51, 58), (58, 51, 55, 60), (60, 55, 53, 62), (62, 53, 49, 57), (50, 54, 52, 48), (55, 51, 49, 53), (52, 63, 56, 48), (63, 62, 57, 56), (54, 61, 63, 52), (61, 60, 62, 63), (50, 59, 61, 54), (59, 58, 60, 61), (48, 56, 59, 50), (56, 57, 58, 59)])
_uv = me_cube_015.uv_layers.new(name='UVMap')
_uv.uv.foreach_set('vector', [0.5417, 0.0, 0.625, 0.0, 0.625, 0.25, 0.5417, 0.25, 0.5417, 0.25, 0.625, 0.25, 0.625, 0.5, 0.5417, 0.5, 0.5417, 0.5, 0.625, 0.5, 0.625, 0.75, 0.5417, 0.75, 0.5417, 0.75, 0.625, 0.75, 0.625, 1.0, 0.5417, 1.0, 0.125, 0.5, 0.375, 0.5, 0.375, 0.75, 0.125, 0.75, 0.625, 0.5, 0.875, 0.5, 0.875, 0.75, 0.625, 0.75, 0.375, 0.75, 0.4583, 0.75, 0.4583, 1.0, 0.375, 1.0, 0.4583, 0.75, 0.5417, 0.75, 0.5417, 1.0, 0.4583, 1.0, 0.375, 0.5, 0.4583, 0.5, 0.4583, 0.75, 0.375, 0.75, 0.4583, 0.5, 0.5417, 0.5, 0.5417, 0.75, 0.4583, 0.75, 0.375, 0.25, 0.4583, 0.25, 0.4583, 0.5, 0.375, 0.5, 0.4583, 0.25, 0.5417, 0.25, 0.5417, 0.5, 0.4583, 0.5, 0.375, 0.0, 0.4583, 0.0, 0.4583, 0.25, 0.375, 0.25, 0.4583, 0.0, 0.5417, 0.0, 0.5417, 0.25, 0.4583, 0.25, 0.5417, 0.0, 0.625, 0.0, 0.625, 0.25, 0.5417, 0.25, 0.5417, 0.25, 0.625, 0.25, 0.625, 0.5, 0.5417, 0.5, 0.5417, 0.5, 0.625, 0.5, 0.625, 0.75, 0.5417, 0.75, 0.5417, 0.75, 0.625, 0.75, 0.625, 1.0, 0.5417, 1.0, 0.125, 0.5, 0.375, 0.5, 0.375, 0.75, 0.125, 0.75, 0.625, 0.5, 0.875, 0.5, 0.875, 0.75, 0.625, 0.75, 0.375, 0.75, 0.4583, 0.75, 0.4583, 1.0, 0.375, 1.0, 0.4583, 0.75, 0.5417, 0.75, 0.5417, 1.0, 0.4583, 1.0, 0.375, 0.5, 0.4583, 0.5, 0.4583, 0.75, 0.375, 0.75, 0.4583, 0.5, 0.5417, 0.5, 0.5417, 0.75, 0.4583, 0.75, 0.375, 0.25, 0.4583, 0.25, 0.4583, 0.5, 0.375, 0.5, 0.4583, 0.25, 0.5417, 0.25, 0.5417, 0.5, 0.4583, 0.5, 0.375, 0.0, 0.4583, 0.0, 0.4583, 0.25, 0.375, 0.25, 0.4583, 0.0, 0.5417, 0.0, 0.5417, 0.25, 0.4583, 0.25, 0.5417, 0.0, 0.625, 0.0, 0.625, 0.25, 0.5417, 0.25, 0.5417, 0.25, 0.625, 0.25, 0.625, 0.5, 0.5417, 0.5, 0.5417, 0.5, 0.625, 0.5, 0.625, 0.75, 0.5417, 0.75, 0.5417, 0.75, 0.625, 0.75, 0.625, 1.0, 0.5417, 1.0, 0.125, 0.5, 0.375, 0.5, 0.375, 0.75, 0.125, 0.75, 0.625, 0.5, 0.875, 0.5, 0.875, 0.75, 0.625, 0.75, 0.375, 0.75, 0.4583, 0.75, 0.4583, 1.0, 0.375, 1.0, 0.4583, 0.75, 0.5417, 0.75, 0.5417, 1.0, 0.4583, 1.0, 0.375, 0.5, 0.4583, 0.5, 0.4583, 0.75, 0.375, 0.75, 0.4583, 0.5, 0.5417, 0.5, 0.5417, 0.75, 0.4583, 0.75, 0.375, 0.25, 0.4583, 0.25, 0.4583, 0.5, 0.375, 0.5, 0.4583, 0.25, 0.5417, 0.25, 0.5417, 0.5, 0.4583, 0.5, 0.375, 0.0, 0.4583, 0.0, 0.4583, 0.25, 0.375, 0.25, 0.4583, 0.0, 0.5417, 0.0, 0.5417, 0.25, 0.4583, 0.25, 0.5417, 0.0, 0.625, 0.0, 0.625, 0.25, 0.5417, 0.25, 0.5417, 0.25, 0.625, 0.25, 0.625, 0.5, 0.5417, 0.5, 0.5417, 0.5, 0.625, 0.5, 0.625, 0.75, 0.5417, 0.75, 0.5417, 0.75, 0.625, 0.75, 0.625, 1.0, 0.5417, 1.0, 0.125, 0.5, 0.375, 0.5, 0.375, 0.75, 0.125, 0.75, 0.625, 0.5, 0.875, 0.5, 0.875, 0.75, 0.625, 0.75, 0.375, 0.75, 0.4583, 0.75, 0.4583, 1.0, 0.375, 1.0, 0.4583, 0.75, 0.5417, 0.75, 0.5417, 1.0, 0.4583, 1.0, 0.375, 0.5, 0.4583, 0.5, 0.4583, 0.75, 0.375, 0.75, 0.4583, 0.5, 0.5417, 0.5, 0.5417, 0.75, 0.4583, 0.75, 0.375, 0.25, 0.4583, 0.25, 0.4583, 0.5, 0.375, 0.5, 0.4583, 0.25, 0.5417, 0.25, 0.5417, 0.5, 0.4583, 0.5, 0.375, 0.0, 0.4583, 0.0, 0.4583, 0.25, 0.375, 0.25, 0.4583, 0.0, 0.5417, 0.0, 0.5417, 0.25, 0.4583, 0.25])
me_cube_015.materials.append(mat_material_001)
me_cube_015.update()

# ---- objects
ob_cube = bpy.data.objects.new('Cube', me_cube)
ob_light = bpy.data.objects.new('Light', light_light)
ob_camera = bpy.data.objects.new('Camera', cam_camera)
ob_cube_001 = bpy.data.objects.new('Cube.001', me_cube_001)
ob_cube_002 = bpy.data.objects.new('Cube.002', me_cube_007)
ob_cube_003 = bpy.data.objects.new('Cube.003', me_cube_002)
ob_cube_004 = bpy.data.objects.new('Cube.004', me_cube_003)
ob_cube_005 = bpy.data.objects.new('Cube.005', me_cube_004)
ob_cube_006 = bpy.data.objects.new('Cube.006', me_cube_009)
ob_cube_007 = bpy.data.objects.new('Cube.007', me_cube_010)
ob_cube_008 = bpy.data.objects.new('Cube.008', me_cube_011)
ob_cube_009 = bpy.data.objects.new('Cube.009', me_cube_012)
ob_cube_010 = bpy.data.objects.new('Cube.010', me_cube_013)
ob_cube_011 = bpy.data.objects.new('Cube.011', me_cube_014)
ob_cube_012 = bpy.data.objects.new('Cube.012', me_cube_015)

# ---- transforms, parenting, visibility, modifiers, constraints
ob_cube.location = (0.0, 0.0, 0.8775)
ob_cube.scale = (3.068, 2.036, 1.0)
ob_cube.lock_rotations_4d = False
ob_cube.empty_display_type = 'ARROWS'
ob_cube.lineart.crease_threshold = 0.0
ob_light.location = (4.076, 1.005, 5.904)
ob_light.rotation_euler = (0.6503, 0.05522, 1.866)
ob_light.lock_rotations_4d = False
ob_light.empty_display_type = 'ARROWS'
ob_light.color = (0.0, 0.0, 0.0, 0.0)
ob_light.lineart.crease_threshold = 0.0
ob_camera.location = (7.359, -6.926, 4.958)
ob_camera.rotation_euler = (1.109, 0.0, 0.8149)
ob_camera.lock_rotations_4d = False
ob_camera.empty_display_type = 'ARROWS'
ob_camera.color = (0.0, 0.0, 0.0, 0.0)
ob_camera.display_type = 'WIRE'
ob_camera.lineart.crease_threshold = 0.0
ob_cube_001.location = (0.0, 0.0, 1.078)
ob_cube_001.scale = (2.813, 1.844, 0.39)
ob_cube_002.location = (2.095, 0.9074, 1.994)
ob_cube_002.rotation_euler = (0.0, -0.0, 1.443)
ob_cube_002.scale = (0.08572, 0.03265, 0.4081)
ob_cube_003.location = (0.7215, 0.9161, 2.015)
ob_cube_003.rotation_euler = (0.0, -0.0, 1.443)
ob_cube_003.scale = (0.08572, 0.03265, 0.4081)
ob_cube_004.location = (-0.6931, 0.8789, 2.024)
ob_cube_004.rotation_euler = (0.0, -0.0, 1.443)
ob_cube_004.scale = (0.08572, 0.03265, 0.4081)
ob_cube_005.location = (-2.15, 0.8851, 2.045)
ob_cube_005.rotation_euler = (0.0, -0.0, 1.443)
ob_cube_005.scale = (0.08572, 0.03265, 0.4081)
ob_cube_006.location = (-1.302, -0.01332, 1.972)
ob_cube_006.rotation_euler = (0.0, -0.0, 1.443)
ob_cube_006.scale = (0.08572, 0.03265, 0.4081)
ob_cube_007.location = (-0.06511, 0.009447, 2.086)
ob_cube_007.rotation_euler = (0.0, -0.0, 1.443)
ob_cube_007.scale = (0.08572, 0.03265, 0.4081)
ob_cube_008.location = (1.459, 0.001922, 2.1)
ob_cube_008.rotation_euler = (0.0, -0.0, 1.443)
ob_cube_008.scale = (0.08572, 0.03265, 0.4081)
ob_cube_009.location = (1.943, -0.8812, 2.057)
ob_cube_009.rotation_euler = (0.0, -0.0, 1.443)
ob_cube_009.scale = (0.08572, 0.03265, 0.4081)
ob_cube_010.location = (0.6341, -0.9903, 2.041)
ob_cube_010.rotation_euler = (0.0, -0.0, 1.443)
ob_cube_010.scale = (0.08572, 0.03265, 0.4081)
ob_cube_011.location = (-0.7315, -0.9258, 2.03)
ob_cube_011.rotation_euler = (0.0, -0.0, 1.443)
ob_cube_011.scale = (0.08572, 0.03265, 0.4081)
ob_cube_012.location = (-2.126, -0.9478, 2.002)
ob_cube_012.rotation_euler = (0.0, -0.0, 1.443)
ob_cube_012.scale = (0.08572, 0.03265, 0.4081)

# ---- collection membership
col_collection.objects.link(ob_cube)
col_collection.objects.link(ob_light)
col_collection.objects.link(ob_camera)
col_collection.objects.link(ob_cube_001)
col_collection.objects.link(ob_cube_002)
col_collection.objects.link(ob_cube_003)
col_collection.objects.link(ob_cube_004)
col_collection.objects.link(ob_cube_005)
col_collection.objects.link(ob_cube_006)
col_collection.objects.link(ob_cube_007)
col_collection.objects.link(ob_cube_008)
col_collection.objects.link(ob_cube_009)
col_collection.objects.link(ob_cube_010)
col_collection.objects.link(ob_cube_011)
col_collection.objects.link(ob_cube_012)

# ---- scene / render settings (as saved in the file)
scene.camera = ob_camera
scene.frame_start = 1; scene.frame_end = 250; scene.frame_set(1)
scene.render.engine = 'BLENDER_EEVEE_NEXT'
scene.cycles.sampling_pattern = 'TABULATED_SOBOL'
scene.cycles.use_light_tree = False
scene.view_settings.view_transform = 'Filmic'
bpy.context.view_layer.update()
